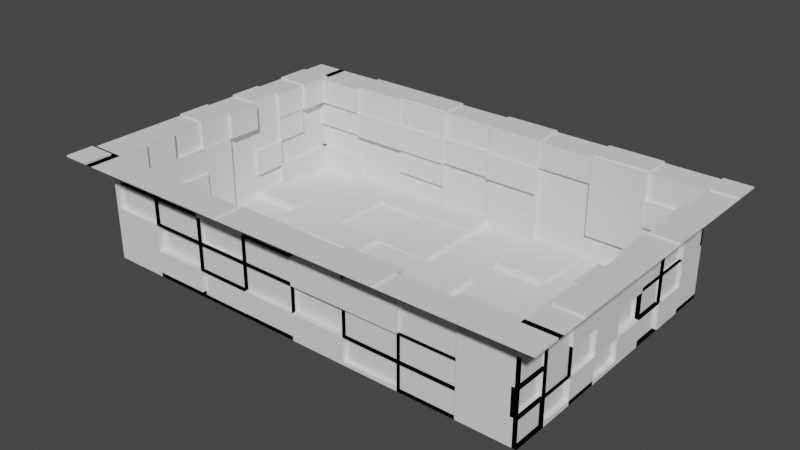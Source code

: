 # Source: pool.blend  (saved by Blender 3.0.42; exported with 4.5.12 LTS)
import bpy
from mathutils import Matrix  # noqa: F401  (used for matrix-valued properties, if any)

bpy.ops.wm.read_factory_settings(use_empty=True)
scene = bpy.context.scene
scene.name = 'Scene'

# ---- collections
col_collection = bpy.data.collections.new('Collection'); scene.collection.children.link(col_collection)

# ---- world
world_world = bpy.data.worlds.new('World'); scene.world = world_world
world_world.use_nodes = True; world_world.node_tree.nodes.clear()
_N = world_world.node_tree.nodes; _L = world_world.node_tree.links
n0 = _N.new('ShaderNodeOutputWorld'); n0.name = 'World Output'; n0.location = (300, 300)
n1 = _N.new('ShaderNodeBackground'); n1.name = 'Background'; n1.location = (10, 300)
n1.inputs[0].default_value = (0.05088, 0.05088, 0.05088, 1.0)
_L.new(n1.outputs[0], n0.inputs[0])
n0.is_active_output = True
world_world.color = (0.05088, 0.05088, 0.05088)
world_world.use_sun_shadow = False
world_world.sun_shadow_jitter_overblur = 0.0

# ---- meshes
me_plane = bpy.data.meshes.new('Plane')
me_plane.from_pydata([(-11.36, -7.028, -0.1505), (11.36, -7.028, -0.1505), (-11.36, 7.028, -0.1505), (11.36, 7.028, -0.1505), (-11.36, 0.0, -0.1505), (0.0, -7.028, -0.1505), (11.36, 0.0, -0.1505), (0.0, 7.028, -0.1505), (0.0, 0.0, -0.1505), (-11.36, -3.514, -0.1505), (5.678, -7.028, -0.1505), (11.36, 3.514, -0.1505), (-5.678, 7.028, -0.1505), (-11.36, 3.514, -0.1505), (-5.678, -7.028, -0.1505), (11.36, -3.514, -0.1505), (5.678, 7.028, -0.1505), (0.0, 3.514, -0.1505), (0.0, -3.514, -0.1505), (-5.678, 0.0, -0.1505), (5.678, 0.0, -0.1505), (5.678, -3.514, -0.1505), (-5.678, -3.514, -0.1505), (-5.678, 3.514, -0.1505), (5.678, 3.514, -0.1505), (-11.36, -5.271, -0.1505), (8.517, -7.028, -0.1505), (11.36, 5.271, -0.1505), (-8.517, 7.028, -0.1505), (-11.36, 1.757, -0.1505), (-2.839, -7.028, -0.1505), (11.36, -1.757, -0.1505), (2.839, 7.028, -0.1505), (0.0, 5.271, -0.1505), (0.0, -1.757, -0.1505), (-8.517, 0.0, -0.1505), (2.839, 0.0, -0.1505), (-11.36, -1.757, -0.1505), (2.839, -7.028, -0.1505), (11.36, 1.757, -0.1505), (-2.839, 7.028, -0.1505), (-11.36, 5.271, -0.1505), (-8.517, -7.028, -0.1505), (11.36, -5.271, -0.1505), (8.517, 7.028, -0.1505), (0.0, 1.757, -0.1505), (0.0, -5.271, -0.1505), (-2.839, 0.0, -0.1505), (8.517, 0.0, -0.1505), (5.678, -1.757, -0.1505), (5.678, -5.271, -0.1505), (2.839, -3.514, -0.1505), (8.517, -3.514, -0.1505), (-5.678, -1.757, -0.1505), (-5.678, -5.271, -0.1505), (-8.517, -3.514, -0.1505), (-2.839, -3.514, -0.1505), (-5.678, 5.271, -0.1505), (-5.678, 1.757, -0.1505), (-8.517, 3.514, -0.1505), (-2.839, 3.514, -0.1505), (5.678, 5.271, -0.1505), (5.678, 1.757, -0.1505), (2.839, 3.514, -0.1505), (8.517, 3.514, -0.1505), (8.517, 1.757, -0.1505), (2.839, 1.757, -0.1505), (2.839, 5.271, -0.1505), (-2.839, 1.757, -0.1505), (-8.517, 1.757, -0.1505), (-8.517, 5.271, -0.1505), (-2.839, -5.271, -0.1505), (-8.517, -5.271, -0.1505), (-8.517, -1.757, -0.1505), (8.517, -5.271, -0.1505), (2.839, -5.271, -0.1505), (2.839, -1.757, -0.1505), (8.517, -1.757, -0.1505), (-2.839, -1.757, -0.1505), (-2.839, 5.271, -0.1505), (8.517, 5.271, -0.1505), (-11.36, -7.028, 5.188), (11.36, -7.028, 5.188), (-11.36, 7.028, 5.188), (11.36, 7.028, 5.188), (-11.36, 0.0, 5.188), (0.0, -7.028, 5.188), (11.36, 0.0, 5.188), (0.0, 7.028, 5.188), (-11.36, -3.514, 5.188), (5.678, -7.028, 5.188), (11.36, 3.514, 5.188), (-5.678, 7.028, 5.188), (-11.36, 3.514, 5.188), (-5.678, -7.028, 5.188), (11.36, -3.514, 5.188), (5.678, 7.028, 5.188), (-11.36, -5.271, 5.188), (8.517, -7.028, 5.188), (11.36, 5.271, 5.188), (-8.517, 7.028, 5.188), (-11.36, 1.757, 5.188), (-2.839, -7.028, 5.188), (11.36, -1.757, 5.188), (2.839, 7.028, 5.188), (-11.36, -1.757, 5.188), (2.839, -7.028, 5.188), (11.36, 1.757, 5.188), (-2.839, 7.028, 5.188), (-11.36, 5.271, 5.188), (-8.517, -7.028, 5.188), (11.36, -5.271, 5.188), (8.517, 7.028, 5.188), (11.36, 5.271, 3.853), (11.36, 5.271, 2.519), (11.36, 5.271, 1.184), (11.36, 3.514, 1.184), (11.36, 3.514, 2.519), (11.36, 3.514, 3.853), (11.36, 7.028, 3.853), (11.36, 7.028, 2.519), (11.36, 7.028, 1.184), (-11.36, 5.271, 3.853), (-11.36, 5.271, 2.519), (-11.36, 5.271, 1.184), (-11.36, 7.028, 1.184), (-11.36, 7.028, 2.519), (-11.36, 7.028, 3.853), (-11.36, 3.514, 3.853), (-11.36, 3.514, 2.519), (-11.36, 3.514, 1.184), (-8.517, 7.028, 3.853), (-8.517, 7.028, 2.519), (-8.517, 7.028, 1.184), (-5.678, 7.028, 1.184), (-5.678, 7.028, 2.519), (-5.678, 7.028, 3.853), (-8.517, -7.028, 3.853), (-8.517, -7.028, 2.519), (-8.517, -7.028, 1.184), (-11.36, -7.028, 1.184), (-11.36, -7.028, 2.519), (-11.36, -7.028, 3.853), (-5.678, -7.028, 3.853), (-5.678, -7.028, 2.519), (-5.678, -7.028, 1.184), (-11.36, 1.757, 3.853), (-11.36, 1.757, 2.519), (-11.36, 1.757, 1.184), (-11.36, 0.0, 3.853), (-11.36, 0.0, 2.519), (-11.36, 0.0, 1.184), (11.36, -5.271, 3.853), (11.36, -5.271, 2.519), (11.36, -5.271, 1.184), (11.36, -7.028, 1.184), (11.36, -7.028, 2.519), (11.36, -7.028, 3.853), (11.36, -3.514, 3.853), (11.36, -3.514, 2.519), (11.36, -3.514, 1.184), (-2.839, -7.028, 3.853), (-2.839, -7.028, 2.519), (-2.839, -7.028, 1.184), (0.0, -7.028, 3.853), (0.0, -7.028, 2.519), (0.0, -7.028, 1.184), (8.517, 7.028, 3.853), (8.517, 7.028, 2.519), (8.517, 7.028, 1.184), (5.678, 7.028, 3.853), (5.678, 7.028, 2.519), (5.678, 7.028, 1.184), (11.36, -1.757, 3.853), (11.36, -1.757, 2.519), (11.36, -1.757, 1.184), (11.36, 0.0, 3.853), (11.36, 0.0, 2.519), (11.36, 0.0, 1.184), (2.839, 7.028, 3.853), (2.839, 7.028, 2.519), (2.839, 7.028, 1.184), (0.0, 7.028, 3.853), (0.0, 7.028, 2.519), (0.0, 7.028, 1.184), (-11.36, -1.757, 3.853), (-11.36, -1.757, 2.519), (-11.36, -1.757, 1.184), (-11.36, -3.514, 3.853), (-11.36, -3.514, 2.519), (-11.36, -3.514, 1.184), (2.839, -7.028, 3.853), (2.839, -7.028, 2.519), (2.839, -7.028, 1.184), (5.678, -7.028, 3.853), (5.678, -7.028, 2.519), (5.678, -7.028, 1.184), (-11.36, -5.271, 3.853), (-11.36, -5.271, 2.519), (-11.36, -5.271, 1.184), (11.36, 1.757, 3.853), (11.36, 1.757, 2.519), (11.36, 1.757, 1.184), (8.517, -7.028, 3.853), (8.517, -7.028, 2.519), (8.517, -7.028, 1.184), (-2.839, 7.028, 3.853), (-2.839, 7.028, 2.519), (-2.839, 7.028, 1.184), (8.517, 5.271, 0.06162), (11.36, 5.271, 0.06162), (11.36, 7.028, 0.06162), (8.517, 7.028, 0.06162), (-2.839, 5.271, 0.06162), (0.0, 5.271, 0.06162), (0.0, 7.028, 0.06162), (-2.839, 7.028, 0.06162), (8.517, -1.757, 0.06162), (11.36, -1.757, 0.06162), (11.36, 0.0, 0.06162), (8.517, 0.0, 0.06162), (2.839, -5.271, 0.06162), (5.678, -5.271, 0.06162), (5.678, -3.514, 0.06162), (2.839, -3.514, 0.06162), (8.517, -5.271, 0.06162), (11.36, -5.271, 0.06162), (11.36, -3.514, 0.06162), (8.517, -3.514, 0.06162), (-8.517, -1.757, 0.06162), (-5.678, -1.757, 0.06162), (-5.678, 0.0, 0.06162), (-8.517, 0.0, 0.06162), (-8.517, -5.271, 0.06162), (-5.678, -5.271, 0.06162), (-5.678, -3.514, 0.06162), (-8.517, -3.514, 0.06162), (-8.517, 5.271, 0.06162), (-5.678, 5.271, 0.06162), (-5.678, 7.028, 0.06162), (-8.517, 7.028, 0.06162), (-8.517, 1.757, 0.06162), (-5.678, 1.757, 0.06162), (-5.678, 3.514, 0.06162), (-8.517, 3.514, 0.06162), (-2.839, 1.757, 0.06162), (0.0, 1.757, 0.06162), (0.0, 3.514, 0.06162), (-2.839, 3.514, 0.06162), (2.839, 5.271, 0.06162), (5.678, 5.271, 0.06162), (5.678, 7.028, 0.06162), (2.839, 7.028, 0.06162), (5.678, 1.757, 0.06162), (8.517, 1.757, 0.06162), (8.517, 3.514, 0.06162), (5.678, 3.514, 0.06162), (5.678, 0.0, 0.06162), (8.517, 0.0, 0.06162), (8.517, 1.757, 0.06162), (5.678, 1.757, 0.06162), (0.0, 0.0, 0.06162), (2.839, 0.0, 0.06162), (2.839, 1.757, 0.06162), (0.0, 1.757, 0.06162), (2.839, 3.514, 0.06162), (5.678, 3.514, 0.06162), (5.678, 5.271, 0.06162), (2.839, 5.271, 0.06162), (-5.678, 0.0, 0.06162), (-2.839, 0.0, 0.06162), (-2.839, 1.757, 0.06162), (-5.678, 1.757, 0.06162), (-11.36, 1.757, 0.06162), (-8.517, 1.757, 0.06162), (-8.517, 3.514, 0.06162), (-11.36, 3.514, 0.06162), (-8.517, 0.0, 0.06162), (-5.678, 0.0, 0.06162), (-5.678, 1.757, 0.06162), (-8.517, 1.757, 0.06162), (-11.36, 3.514, 0.06162), (-8.517, 3.514, 0.06162), (-8.517, 5.271, 0.06162), (-11.36, 5.271, 0.06162), (-8.517, 3.514, 0.06162), (-5.678, 3.514, 0.06162), (-5.678, 5.271, 0.06162), (-8.517, 5.271, 0.06162), (-5.678, -5.271, 0.06162), (-2.839, -5.271, 0.06162), (-2.839, -3.514, 0.06162), (-5.678, -3.514, 0.06162), (-2.839, -7.028, 0.06162), (0.0, -7.028, 0.06162), (0.0, -5.271, 0.06162), (-2.839, -5.271, 0.06162), (-8.517, -7.028, 0.06162), (-5.678, -7.028, 0.06162), (-5.678, -5.271, 0.06162), (-8.517, -5.271, 0.06162), (-11.36, -3.514, 0.06162), (-8.517, -3.514, 0.06162), (-8.517, -1.757, 0.06162), (-11.36, -1.757, 0.06162), (5.678, -5.271, 0.06162), (8.517, -5.271, 0.06162), (8.517, -3.514, 0.06162), (5.678, -3.514, 0.06162), (0.0, -5.271, 0.06162), (2.839, -5.271, 0.06162), (2.839, -3.514, 0.06162), (0.0, -3.514, 0.06162), (0.0, -1.757, 0.06162), (2.839, -1.757, 0.06162), (2.839, 0.0, 0.06162), (0.0, 0.0, 0.06162), (2.839, -3.514, 0.06162), (5.678, -3.514, 0.06162), (5.678, -1.757, 0.06162), (2.839, -1.757, 0.06162), (8.517, -3.514, 0.06162), (11.36, -3.514, 0.06162), (11.36, -1.757, 0.06162), (8.517, -1.757, 0.06162), (-5.678, -1.757, 0.06162), (-2.839, -1.757, 0.06162), (-2.839, 0.0, 0.06162), (-5.678, 0.0, 0.06162), (-5.678, -3.514, 0.06162), (-2.839, -3.514, 0.06162), (-2.839, -1.757, 0.06162), (-5.678, -1.757, 0.06162), (-2.839, -3.514, 0.06162), (0.0, -3.514, 0.06162), (0.0, -1.757, 0.06162), (-2.839, -1.757, 0.06162), (-5.678, 5.271, 0.06162), (-2.839, 5.271, 0.06162), (-2.839, 7.028, 0.06162), (-5.678, 7.028, 0.06162), (-2.839, 3.514, 0.06162), (0.0, 3.514, 0.06162), (0.0, 5.271, 0.06162), (-2.839, 5.271, 0.06162), (5.678, 3.514, 0.06162), (8.517, 3.514, 0.06162), (8.517, 5.271, 0.06162), (5.678, 5.271, 0.06162), (11.14, 5.271, 3.853), (11.14, 3.514, 3.853), (11.14, 3.514, 5.188), (11.14, 5.271, 5.188), (-11.14, 5.271, 3.853), (-11.14, 7.028, 3.853), (-11.14, 7.028, 5.188), (-11.14, 5.271, 5.188), (-11.14, 3.514, 3.853), (-11.14, 5.271, 3.853), (-11.14, 5.271, 5.188), (-11.14, 3.514, 5.188), (-8.517, 6.816, 3.853), (-5.678, 6.816, 3.853), (-5.678, 6.816, 5.188), (-8.517, 6.816, 5.188), (-11.36, 6.816, 3.853), (-8.517, 6.816, 3.853), (-8.517, 6.816, 5.188), (-11.36, 6.816, 5.188), (-8.517, -6.816, 3.853), (-11.36, -6.816, 3.853), (-11.36, -6.816, 5.188), (-8.517, -6.816, 5.188), (-5.678, -6.816, 3.853), (-8.517, -6.816, 3.853), (-8.517, -6.816, 5.188), (-5.678, -6.816, 5.188), (-11.14, 0.0, 3.853), (-11.14, 1.757, 3.853), (-11.14, 1.757, 5.188), (-11.14, 0.0, 5.188), (11.14, -5.271, 3.853), (11.14, -7.028, 3.853), (11.14, -7.028, 5.188), (11.14, -5.271, 5.188), (11.14, -3.514, 3.853), (11.14, -5.271, 3.853), (11.14, -5.271, 5.188), (11.14, -3.514, 5.188), (0.0, -6.816, 3.853), (-2.839, -6.816, 3.853), (-2.839, -6.816, 5.188), (0.0, -6.816, 5.188), (5.678, 6.816, 3.853), (8.517, 6.816, 3.853), (8.517, 6.816, 5.188), (5.678, 6.816, 5.188), (11.14, -1.757, 3.853), (11.14, -3.514, 3.853), (11.14, -3.514, 5.188), (11.14, -1.757, 5.188), (0.0, 6.816, 3.853), (2.839, 6.816, 3.853), (2.839, 6.816, 5.188), (0.0, 6.816, 5.188), (5.678, -6.816, 3.853), (2.839, -6.816, 3.853), (2.839, -6.816, 5.188), (5.678, -6.816, 5.188), (-11.14, -5.271, 3.853), (-11.14, -3.514, 3.853), (-11.14, -3.514, 5.188), (-11.14, -5.271, 5.188), (-11.14, -7.028, 3.853), (-11.14, -5.271, 3.853), (-11.14, -5.271, 5.188), (-11.14, -7.028, 5.188), (11.36, -6.816, 3.853), (8.517, -6.816, 3.853), (8.517, -6.816, 5.188), (11.36, -6.816, 5.188), (-5.678, 6.816, 1.184), (-2.839, 6.816, 1.184), (-2.839, 6.816, 2.519), (-5.678, 6.816, 2.519), (-5.678, 6.816, 2.519), (-2.839, 6.816, 2.519), (-2.839, 6.816, 3.853), (-5.678, 6.816, 3.853), (-2.839, 6.816, 2.519), (0.0, 6.816, 2.519), (0.0, 6.816, 3.853), (-2.839, 6.816, 3.853), (8.517, -6.816, -0.1505), (5.678, -6.816, -0.1505), (5.678, -6.816, 1.184), (8.517, -6.816, 1.184), (8.517, -6.816, 1.184), (5.678, -6.816, 1.184), (5.678, -6.816, 2.519), (8.517, -6.816, 2.519), (11.14, 3.514, -0.1505), (11.14, 1.757, -0.1505), (11.14, 1.757, 1.184), (11.14, 3.514, 1.184), (11.14, 3.514, 1.184), (11.14, 1.757, 1.184), (11.14, 1.757, 2.519), (11.14, 3.514, 2.519), (11.14, 1.757, 1.184), (11.14, 0.0, 1.184), (11.14, 0.0, 2.519), (11.14, 1.757, 2.519), (-11.14, -7.028, 2.519), (-11.14, -5.271, 2.519), (-11.14, -5.271, 3.853), (-11.14, -7.028, 3.853), (-11.14, -5.271, 2.519), (-11.14, -3.514, 2.519), (-11.14, -3.514, 3.853), (-11.14, -5.271, 3.853), (5.678, -6.816, -0.1505), (2.839, -6.816, -0.1505), (2.839, -6.816, 1.184), (5.678, -6.816, 1.184), (5.678, -6.816, 1.184), (2.839, -6.816, 1.184), (2.839, -6.816, 2.519), (5.678, -6.816, 2.519), (2.839, -6.816, 1.184), (0.0, -6.816, 1.184), (0.0, -6.816, 2.519), (2.839, -6.816, 2.519), (-11.14, -3.514, 1.184), (-11.14, -1.757, 1.184), (-11.14, -1.757, 2.519), (-11.14, -3.514, 2.519), (-11.14, -3.514, 2.519), (-11.14, -1.757, 2.519), (-11.14, -1.757, 3.853), (-11.14, -3.514, 3.853), (-11.14, -1.757, -0.1505), (-11.14, 0.0, -0.1505), (-11.14, 0.0, 1.184), (-11.14, -1.757, 1.184), (-11.14, -1.757, 1.184), (-11.14, 0.0, 1.184), (-11.14, 0.0, 2.519), (-11.14, -1.757, 2.519), (-11.14, -1.757, 2.519), (-11.14, 0.0, 2.519), (-11.14, 0.0, 3.853), (-11.14, -1.757, 3.853), (0.0, 6.816, -0.1505), (2.839, 6.816, -0.1505), (2.839, 6.816, 1.184), (0.0, 6.816, 1.184), (0.0, 6.816, 2.519), (2.839, 6.816, 2.519), (2.839, 6.816, 3.853), (0.0, 6.816, 3.853), (11.14, 0.0, -0.1505), (11.14, -1.757, -0.1505), (11.14, -1.757, 1.184), (11.14, 0.0, 1.184), (11.14, -1.757, 1.184), (11.14, -3.514, 1.184), (11.14, -3.514, 2.519), (11.14, -1.757, 2.519), (5.678, 6.816, 1.184), (8.517, 6.816, 1.184), (8.517, 6.816, 2.519), (5.678, 6.816, 2.519), (5.678, 6.816, 2.519), (8.517, 6.816, 2.519), (8.517, 6.816, 3.853), (5.678, 6.816, 3.853), (0.0, -6.816, 1.184), (-2.839, -6.816, 1.184), (-2.839, -6.816, 2.519), (0.0, -6.816, 2.519), (0.0, -6.816, 2.519), (-2.839, -6.816, 2.519), (-2.839, -6.816, 3.853), (0.0, -6.816, 3.853), (-2.839, -6.816, -0.1505), (-5.678, -6.816, -0.1505), (-5.678, -6.816, 1.184), (-2.839, -6.816, 1.184), (-2.839, -6.816, 1.184), (-5.678, -6.816, 1.184), (-5.678, -6.816, 2.519), (-2.839, -6.816, 2.519), (-2.839, -6.816, 2.519), (-5.678, -6.816, 2.519), (-5.678, -6.816, 3.853), (-2.839, -6.816, 3.853), (11.14, -3.514, -0.1505), (11.14, -5.271, -0.1505), (11.14, -5.271, 1.184), (11.14, -3.514, 1.184), (11.14, -5.271, -0.1505), (11.14, -7.028, -0.1505), (11.14, -7.028, 1.184), (11.14, -5.271, 1.184), (11.14, -5.271, 1.184), (11.14, -7.028, 1.184), (11.14, -7.028, 2.519), (11.14, -5.271, 2.519), (11.14, -5.271, 2.519), (11.14, -7.028, 2.519), (11.14, -7.028, 3.853), (11.14, -5.271, 3.853), (-11.14, 1.757, 1.184), (-11.14, 3.514, 1.184), (-11.14, 3.514, 2.519), (-11.14, 1.757, 2.519), (-5.678, -6.816, 1.184), (-8.517, -6.816, 1.184), (-8.517, -6.816, 2.519), (-5.678, -6.816, 2.519), (-5.678, -6.816, 2.519), (-8.517, -6.816, 2.519), (-8.517, -6.816, 3.853), (-5.678, -6.816, 3.853), (-8.517, -6.816, 2.519), (-11.36, -6.816, 2.519), (-11.36, -6.816, 3.853), (-8.517, -6.816, 3.853), (-11.36, 6.816, -0.1505), (-8.517, 6.816, -0.1505), (-8.517, 6.816, 1.184), (-11.36, 6.816, 1.184), (-11.36, 6.816, 2.519), (-8.517, 6.816, 2.519), (-8.517, 6.816, 3.853), (-11.36, 6.816, 3.853), (-8.517, 6.816, 2.519), (-5.678, 6.816, 2.519), (-5.678, 6.816, 3.853), (-8.517, 6.816, 3.853), (-11.14, 3.514, -0.1505), (-11.14, 5.271, -0.1505), (-11.14, 5.271, 1.184), (-11.14, 3.514, 1.184), (-11.14, 5.271, -0.1505), (-11.14, 7.028, -0.1505), (-11.14, 7.028, 1.184), (-11.14, 5.271, 1.184), (11.14, 5.271, 2.519), (11.14, 3.514, 2.519), (11.14, 3.514, 3.853), (11.14, 5.271, 3.853), (2.839, -7.028, 0.007443), (5.678, -7.028, 0.007443), (8.517, 7.028, 0.007443), (5.678, 7.028, 0.007443), (8.517, 0.0, 0.007443), (5.678, 0.0, 0.007443), (5.678, -1.757, 0.007443), (5.678, 5.271, 0.007443), (0.0, 0.0, 0.007443), (0.0, 1.757, 0.007443), (-2.839, 0.0, 0.007443), (5.678, -5.271, 0.007443), (-2.839, 1.757, 0.007443), (2.839, -5.271, 0.007443), (8.517, -1.757, 0.007443), (8.517, 5.271, 0.007443), (-2.839, 6.87, 5.188), (-5.678, 6.87, 5.188), (5.678, 6.87, 5.188), (2.839, 6.87, 5.188), (-11.2, 0.0, 5.188), (-11.2, -1.757, 5.188), (0.0, -6.87, 5.188), (2.839, -6.87, 5.188), (11.2, 0.0, 5.188), (11.2, 1.757, 5.188), (-5.678, 6.87, 3.853), (11.2, 5.271, 2.519), (11.2, 5.271, 1.184), (11.2, 3.514, 1.184), (11.2, 3.514, 2.519), (11.2, 3.514, 3.853), (11.36, 6.87, 3.853), (11.36, 6.87, 2.519), (-11.2, 5.271, 3.853), (-11.2, 5.271, 2.519), (-11.2, 3.514, 3.853), (-11.2, 3.514, 2.519), (-11.2, 0.0, 3.853), (11.2, -5.271, 3.853), (11.2, -5.271, 2.519), (11.2, -5.271, 1.184), (11.2, -3.514, 3.853), (11.2, -3.514, 2.519), (11.2, -3.514, 1.184), (0.0, -6.87, 3.853), (8.517, 6.87, 3.853), (8.517, 6.87, 2.519), (5.678, 6.87, 3.853), (11.2, 0.0, 3.853), (2.839, 6.87, 3.853), (2.839, 6.87, 2.519), (2.839, 6.87, 1.184), (0.0, 6.87, 2.519), (0.0, 6.87, 1.184), (-11.2, -1.757, 3.853), (2.839, -6.87, 3.853), (5.678, -6.87, 3.853), (5.678, -6.87, 2.519), (11.2, 1.757, 3.853), (11.2, 1.757, 2.519), (8.517, -6.87, 3.853), (8.517, -6.87, 2.519), (-2.839, 6.87, 3.853), (0.0, 5.271, 0.2195), (-2.839, 5.271, 0.2195), (0.0, 7.028, 0.2195), (-2.839, 7.028, 0.2195), (5.678, -5.271, 0.2195), (2.839, -5.271, 0.2195), (5.678, -3.514, 0.2195), (2.839, -3.514, 0.2195), (-5.678, -5.271, 0.2195), (-8.517, -5.271, 0.2195), (-5.678, -3.514, 0.2195), (-8.517, -3.514, 0.2195), (5.678, 3.514, 0.2195), (2.839, 3.514, 0.2195), (5.678, 5.271, 0.2195), (2.839, 5.271, 0.2195), (-2.839, 0.0, 0.2195), (-5.678, 0.0, 0.2195), (-2.839, 1.757, 0.2195), (-5.678, 1.757, 0.2195), (-8.517, 1.757, 0.2195), (-11.36, 1.757, 0.2195), (-8.517, 3.514, 0.2195), (-11.36, 3.514, 0.2195), (-10.99, 7.028, 3.853), (-10.99, 5.271, 3.853), (-10.99, 7.028, 5.188), (-10.99, 5.271, 5.188), (-8.517, 6.658, 3.853), (-11.36, 6.658, 3.853), (-8.517, 6.658, 5.188), (-11.36, 6.658, 5.188), (-10.99, 1.757, 3.853), (-10.99, 0.0, 3.853), (-10.99, 1.757, 5.188), (-10.99, 0.0, 5.188), (2.839, -6.658, 3.853), (5.678, -6.658, 3.853), (2.839, -6.658, 5.188), (5.678, -6.658, 5.188), (-10.99, -5.271, 3.853), (-10.99, -7.028, 3.853), (-10.99, -5.271, 5.188), (-10.99, -7.028, 5.188), (8.517, -6.658, 3.853), (11.36, -6.658, 3.853), (8.517, -6.658, 5.188), (11.36, -6.658, 5.188), (-2.839, 6.658, 2.519), (-5.678, 6.658, 2.519), (-2.839, 6.658, 3.853), (-5.678, 6.658, 3.853), (10.99, 0.0, 1.184), (10.99, 1.757, 1.184), (10.99, 0.0, 2.519), (10.99, 1.757, 2.519), (0.0, -6.658, 1.184), (2.839, -6.658, 1.184), (0.0, -6.658, 2.519), (2.839, -6.658, 2.519), (-10.99, -1.757, 1.184), (-10.99, -3.514, 1.184), (-10.99, -1.757, 2.519), (-10.99, -3.514, 2.519), (2.839, 6.658, 2.519), (0.0, 6.658, 2.519), (2.839, 6.658, 3.853), (0.0, 6.658, 3.853), (-5.678, -6.658, 2.519), (-2.839, -6.658, 2.519), (-5.678, -6.658, 3.853), (-2.839, -6.658, 3.853), (10.99, -7.028, 1.184), (10.99, -5.271, 1.184), (10.99, -7.028, 2.519), (10.99, -5.271, 2.519), (-8.517, -6.658, 1.184), (-5.678, -6.658, 1.184), (-8.517, -6.658, 2.519), (-5.678, -6.658, 2.519), (-5.678, 6.658, 2.519), (-8.517, 6.658, 2.519), (-5.678, 6.658, 3.853), (-8.517, 6.658, 3.853), (12.76, -7.028, 5.188), (12.76, 7.028, 5.188), (12.76, 0.0, 5.188), (12.76, 3.514, 5.188), (12.76, -3.514, 5.188), (12.76, 5.271, 5.188), (12.76, -1.757, 5.188), (12.76, 1.757, 5.188), (12.76, -5.271, 5.188), (12.76, -6.816, 5.188), (12.76, -6.658, 5.188), (-11.36, -8.429, 5.188), (11.36, -8.429, 5.188), (0.0, -8.429, 5.188), (5.678, -8.429, 5.188), (-5.678, -8.429, 5.188), (8.517, -8.429, 5.188), (-2.839, -8.429, 5.188), (2.839, -8.429, 5.188), (-8.517, -8.429, 5.188), (11.14, -8.429, 5.188), (-11.14, -8.429, 5.188), (-10.99, -8.429, 5.188), (-12.76, -7.028, 5.188), (-12.76, 7.028, 5.188), (-12.76, 0.0, 5.188), (-12.76, -3.514, 5.188), (-12.76, 3.514, 5.188), (-12.76, -5.271, 5.188), (-12.76, 1.757, 5.188), (-12.76, -1.757, 5.188), (-12.76, 5.271, 5.188), (-12.76, 6.816, 5.188), (-12.76, -6.816, 5.188), (-12.76, 6.658, 5.188), (-11.36, 8.429, 5.188), (11.36, 8.429, 5.188), (0.0, 8.429, 5.188), (-5.678, 8.429, 5.188), (5.678, 8.429, 5.188), (-8.517, 8.429, 5.188), (2.839, 8.429, 5.188), (-2.839, 8.429, 5.188), (8.517, 8.429, 5.188), (-11.14, 8.429, 5.188), (-10.99, 8.429, 5.188), (-12.76, 8.429, 5.188), (12.76, 8.429, 5.188), (12.76, -8.429, 5.188), (-12.76, -8.429, 5.188), (8.517, -7.028, 5.274), (11.36, -7.028, 5.274), (2.839, 7.028, 5.274), (0.0, 7.028, 5.274), (2.839, -7.028, 5.274), (5.678, -7.028, 5.274), (11.36, 1.757, 5.274), (11.36, 3.514, 5.274), (-2.839, 7.028, 5.274), (-5.678, 7.028, 5.274), (11.36, -5.271, 5.274), (11.36, -3.514, 5.274), (8.517, 7.028, 5.274), (5.678, 7.028, 5.274), (-8.517, 7.028, 5.274), (-11.36, 3.514, 5.274), (-11.36, 1.757, 5.274), (-5.678, -7.028, 5.274), (-2.839, -7.028, 5.274), (11.36, -1.757, 5.274), (-11.36, 0.0, 5.274), (-11.36, -1.757, 5.274), (0.0, -7.028, 5.274), (-11.36, 7.028, 5.274), (-11.36, 5.271, 5.274), (-11.14, 5.271, 5.274), (-11.14, 7.028, 5.274), (-8.517, 6.816, 5.274), (-5.678, 6.816, 5.274), (11.14, -1.757, 5.274), (11.14, -3.514, 5.274), (0.0, 6.816, 5.274), (2.839, 6.816, 5.274), (-11.2, 0.0, 5.274), (-11.2, -1.757, 5.274), (-10.99, 5.271, 5.274), (-10.99, 7.028, 5.274), (12.76, 1.757, 5.274), (12.76, 3.514, 5.274), (12.76, -5.271, 5.274), (12.76, -3.514, 5.274), (12.76, -1.757, 5.274), (12.76, 7.028, 5.274), (11.36, 7.028, 5.274), (12.76, -7.028, 5.274), (8.517, -8.429, 5.274), (11.36, -8.429, 5.274), (2.839, -8.429, 5.274), (5.678, -8.429, 5.274), (-5.678, -8.429, 5.274), (-2.839, -8.429, 5.274), (0.0, -8.429, 5.274), (-11.36, -7.028, 5.274), (-11.36, -8.429, 5.274), (-12.76, 3.514, 5.274), (-12.76, 1.757, 5.274), (-12.76, 0.0, 5.274), (-12.76, -1.757, 5.274), (-12.76, 7.028, 5.274), (-12.76, 5.271, 5.274), (-12.76, -7.028, 5.274), (2.839, 8.429, 5.274), (0.0, 8.429, 5.274), (-2.839, 8.429, 5.274), (-5.678, 8.429, 5.274), (8.517, 8.429, 5.274), (5.678, 8.429, 5.274), (-8.517, 8.429, 5.274), (11.36, 8.429, 5.274), (12.76, 8.429, 5.274), (12.76, -8.429, 5.274), (-12.76, -8.429, 5.274)], [], [(78, 34, 8, 47), (76, 49, 20, 36), (71, 46, 18, 56), (66, 62, 24, 63), (65, 39, 11, 64), (48, 6, 39, 65), (45, 66, 63, 17), (36, 20, 62, 66), (33, 67, 32, 7), (17, 63, 67, 33), (58, 68, 60, 23), (101, 93, 806, 807), (4, 35, 69, 29), (41, 70, 28, 2), (14, 30, 71, 54), (25, 72, 55, 9), (0, 42, 72, 25), (37, 73, 35, 4), (55, 22, 53, 73), (10, 26, 74, 50), (26, 1, 43, 74), (5, 38, 75, 46), (222, 223, 663, 661), (18, 51, 76, 34), (10, 50, 604, 594), (21, 52, 77, 49), (23, 60, 79, 57), (38, 10, 594, 593), (64, 11, 27, 80), (119, 113, 99, 84), (146, 128, 93, 101), (161, 143, 94, 102), (167, 119, 84, 112), (176, 173, 103, 87), (96, 104, 612, 611), (221, 222, 661, 662), (188, 185, 105, 89), (200, 176, 642, 652), (428, 425, 706, 708), (118, 200, 107, 91), (203, 194, 90, 98), (206, 182, 88, 108), (123, 122, 627, 628), (12, 40, 208, 134), (40, 7, 184, 208), (208, 184, 183, 207), (1, 26, 205, 155), (155, 205, 204, 156), (156, 204, 203, 157), (427, 428, 708, 707), (47, 8, 601, 603), (39, 6, 178, 202), (201, 177, 176, 200), (0, 25, 199, 140), (140, 199, 198, 141), (25, 9, 190, 199), (199, 190, 189, 198), (195, 192, 191, 194), (38, 5, 166, 193), (192, 165, 164, 191), (9, 37, 187, 190), (426, 427, 707, 705), (32, 16, 172, 181), (181, 172, 171, 180), (180, 171, 170, 179), (178, 175, 174, 177), (177, 174, 173, 176), (31, 15, 160, 175), (174, 159, 158, 173), (16, 44, 169, 172), (44, 3, 121, 169), (169, 121, 120, 168), (200, 118, 624, 652), (5, 30, 163, 166), (425, 426, 705, 706), (120, 119, 625, 626), (4, 29, 148, 151), (151, 148, 147, 150), (150, 147, 146, 149), (29, 13, 130, 148), (147, 129, 128, 146), (14, 42, 139, 145), (42, 0, 140, 139), (139, 140, 141, 138), (125, 133, 132, 126), (28, 12, 134, 133), (133, 134, 135, 132), (130, 124, 123, 129), (452, 449, 710, 712), (124, 125, 126, 123), (123, 126, 127, 122), (3, 27, 115, 121), (121, 115, 114, 120), (120, 114, 113, 119), (27, 11, 116, 115), (272, 269, 674, 676), (209, 210, 211, 212), (27, 210, 209, 80), (3, 211, 210, 27), (44, 212, 211, 3), (80, 209, 212, 44), (8, 45, 602, 601), (33, 214, 213, 79), (7, 215, 214, 33), (40, 216, 215, 7), (79, 213, 216, 40), (217, 218, 219, 220), (31, 218, 217, 77), (6, 219, 218, 31), (48, 220, 219, 6), (77, 217, 220, 48), (117, 201, 653, 623), (50, 222, 221, 75), (21, 223, 222, 50), (51, 224, 223, 21), (75, 221, 224, 51), (225, 226, 227, 228), (43, 226, 225, 74), (15, 227, 226, 43), (52, 228, 227, 15), (74, 225, 228, 52), (229, 230, 231, 232), (53, 230, 229, 73), (19, 231, 230, 53), (35, 232, 231, 19), (73, 229, 232, 35), (451, 452, 712, 711), (54, 234, 233, 72), (22, 235, 234, 54), (55, 236, 235, 22), (72, 233, 236, 55), (237, 238, 239, 240), (57, 238, 237, 70), (12, 239, 238, 57), (28, 240, 239, 12), (70, 237, 240, 28), (241, 242, 243, 244), (58, 242, 241, 69), (23, 243, 242, 58), (59, 244, 243, 23), (69, 241, 244, 59), (245, 246, 247, 248), (45, 246, 245, 68), (17, 247, 246, 45), (60, 248, 247, 17), (68, 245, 248, 60), (249, 250, 251, 252), (61, 250, 249, 67), (16, 251, 250, 61), (32, 252, 251, 16), (67, 249, 252, 32), (253, 254, 255, 256), (65, 254, 253, 62), (64, 255, 254, 65), (24, 256, 255, 64), (62, 253, 256, 24), (257, 258, 259, 260), (48, 258, 257, 20), (65, 259, 258, 48), (62, 260, 259, 65), (20, 257, 260, 62), (261, 262, 263, 264), (36, 262, 261, 8), (66, 263, 262, 36), (45, 264, 263, 66), (8, 261, 264, 45), (580, 577, 738, 740), (24, 266, 265, 63), (61, 267, 266, 24), (67, 268, 267, 61), (63, 265, 268, 67), (271, 272, 676, 675), (47, 270, 269, 19), (68, 271, 270, 47), (58, 272, 271, 68), (19, 269, 272, 58), (170, 96, 611, 641), (69, 274, 273, 29), (59, 275, 274, 69), (13, 276, 275, 59), (29, 273, 276, 13), (277, 278, 279, 280), (19, 278, 277, 35), (58, 279, 278, 19), (69, 280, 279, 58), (35, 277, 280, 69), (281, 282, 283, 284), (59, 282, 281, 13), (70, 283, 282, 59), (41, 284, 283, 70), (13, 281, 284, 41), (285, 286, 287, 288), (23, 286, 285, 59), (57, 287, 286, 23), (70, 288, 287, 57), (59, 285, 288, 70), (289, 290, 291, 292), (71, 290, 289, 54), (56, 291, 290, 71), (22, 292, 291, 56), (54, 289, 292, 22), (293, 294, 295, 296), (5, 294, 293, 30), (46, 295, 294, 5), (71, 296, 295, 46), (30, 293, 296, 71), (297, 298, 299, 300), (14, 298, 297, 42), (54, 299, 298, 14), (72, 300, 299, 54), (42, 297, 300, 72), (301, 302, 303, 304), (55, 302, 301, 9), (73, 303, 302, 55), (37, 304, 303, 73), (9, 301, 304, 37), (305, 306, 307, 308), (74, 306, 305, 50), (52, 307, 306, 74), (21, 308, 307, 52), (50, 305, 308, 21), (309, 310, 311, 312), (75, 310, 309, 46), (51, 311, 310, 75), (18, 312, 311, 51), (46, 309, 312, 18), (313, 314, 315, 316), (76, 314, 313, 34), (36, 315, 314, 76), (8, 316, 315, 36), (34, 313, 316, 8), (317, 318, 319, 320), (21, 318, 317, 51), (49, 319, 318, 21), (76, 320, 319, 49), (51, 317, 320, 76), (321, 322, 323, 324), (15, 322, 321, 52), (31, 323, 322, 15), (77, 324, 323, 31), (52, 321, 324, 77), (325, 326, 327, 328), (78, 326, 325, 53), (47, 327, 326, 78), (19, 328, 327, 47), (53, 325, 328, 19), (329, 330, 331, 332), (56, 330, 329, 22), (78, 331, 330, 56), (53, 332, 331, 78), (22, 329, 332, 53), (333, 334, 335, 336), (18, 334, 333, 56), (34, 335, 334, 18), (78, 336, 335, 34), (56, 333, 336, 78), (337, 338, 339, 340), (79, 338, 337, 57), (40, 339, 338, 79), (12, 340, 339, 40), (57, 337, 340, 12), (341, 342, 343, 344), (17, 342, 341, 60), (33, 343, 342, 17), (79, 344, 343, 33), (60, 341, 344, 79), (345, 346, 347, 348), (64, 346, 345, 24), (80, 347, 346, 64), (61, 348, 347, 80), (24, 345, 348, 61), (349, 350, 351, 352), (118, 350, 349, 113), (91, 351, 350, 118), (99, 352, 351, 91), (113, 349, 352, 99), (118, 117, 623, 624), (127, 354, 353, 122), (83, 355, 354, 127), (764, 851, 843, 81), (122, 353, 356, 109), (357, 358, 359, 360), (122, 358, 357, 128), (109, 359, 358, 122), (93, 360, 359, 109), (128, 357, 360, 93), (361, 362, 363, 364), (136, 362, 361, 131), (92, 363, 362, 136), (778, 88, 794, 853), (131, 361, 364, 100), (450, 451, 711, 709), (131, 366, 365, 127), (100, 367, 366, 131), (83, 368, 367, 100), (127, 365, 368, 83), (369, 370, 371, 372), (142, 370, 369, 137), (81, 371, 370, 142), (110, 372, 371, 81), (137, 369, 372, 110), (373, 374, 375, 376), (137, 374, 373, 143), (110, 375, 374, 137), (94, 376, 375, 110), (143, 373, 376, 94), (579, 580, 740, 739), (146, 378, 377, 149), (101, 379, 378, 146), (85, 380, 379, 101), (149, 377, 380, 85), (381, 382, 383, 384), (157, 382, 381, 152), (82, 383, 382, 157), (111, 384, 383, 82), (152, 381, 384, 111), (385, 386, 387, 388), (152, 386, 385, 158), (111, 387, 386, 152), (95, 388, 387, 111), (158, 385, 388, 95), (389, 390, 391, 392), (161, 390, 389, 164), (102, 391, 390, 161), (86, 392, 391, 102), (164, 389, 392, 86), (393, 394, 395, 396), (167, 394, 393, 170), (112, 395, 394, 167), (96, 396, 395, 112), (170, 393, 396, 96), (397, 398, 399, 400), (158, 398, 397, 173), (95, 399, 398, 158), (613, 85, 811, 824), (173, 397, 400, 103), (401, 402, 403, 404), (179, 402, 401, 182), (104, 403, 402, 179), (758, 102, 809, 841), (182, 401, 404, 88), (270, 271, 675, 673), (191, 406, 405, 194), (106, 407, 406, 191), (90, 408, 407, 106), (194, 405, 408, 90), (409, 410, 411, 412), (188, 410, 409, 197), (89, 411, 410, 188), (97, 412, 411, 89), (197, 409, 412, 97), (194, 203, 654, 650), (197, 414, 413, 142), (97, 415, 414, 197), (81, 416, 415, 97), (142, 413, 416, 81), (116, 117, 623, 622), (203, 418, 417, 157), (98, 419, 418, 203), (82, 420, 419, 98), (157, 417, 420, 82), (421, 422, 423, 424), (208, 422, 421, 134), (207, 423, 422, 208), (135, 424, 423, 207), (134, 421, 424, 135), (152, 158, 635, 632), (207, 426, 425, 135), (206, 427, 426, 207), (136, 428, 427, 206), (135, 425, 428, 136), (429, 430, 431, 432), (183, 430, 429, 207), (182, 431, 430, 183), (206, 432, 431, 182), (207, 429, 432, 206), (433, 434, 435, 436), (10, 434, 433, 26), (196, 435, 434, 10), (205, 436, 435, 196), (26, 433, 436, 205), (437, 438, 439, 440), (196, 438, 437, 205), (195, 439, 438, 196), (204, 440, 439, 195), (205, 437, 440, 204), (441, 442, 443, 444), (39, 442, 441, 11), (202, 443, 442, 39), (116, 444, 443, 202), (11, 441, 444, 116), (445, 446, 447, 448), (202, 446, 445, 116), (201, 447, 446, 202), (117, 448, 447, 201), (116, 445, 448, 117), (449, 450, 709, 710), (178, 450, 449, 202), (177, 451, 450, 178), (201, 452, 451, 177), (202, 449, 452, 201), (453, 454, 455, 456), (198, 454, 453, 141), (197, 455, 454, 198), (142, 456, 455, 197), (141, 453, 456, 142), (457, 458, 459, 460), (189, 458, 457, 198), (188, 459, 458, 189), (197, 460, 459, 188), (198, 457, 460, 197), (461, 462, 463, 464), (38, 462, 461, 10), (193, 463, 462, 38), (196, 464, 463, 193), (10, 461, 464, 196), (465, 466, 467, 468), (193, 466, 465, 196), (192, 467, 466, 193), (195, 468, 467, 192), (196, 465, 468, 195), (578, 579, 739, 737), (166, 470, 469, 193), (165, 471, 470, 166), (192, 472, 471, 165), (193, 469, 472, 192), (269, 270, 673, 674), (187, 474, 473, 190), (186, 475, 474, 187), (189, 476, 475, 186), (190, 473, 476, 189), (477, 478, 479, 480), (186, 478, 477, 189), (185, 479, 478, 186), (188, 480, 479, 185), (189, 477, 480, 188), (481, 482, 483, 484), (4, 482, 481, 37), (151, 483, 482, 4), (187, 484, 483, 151), (37, 481, 484, 187), (485, 486, 487, 488), (151, 486, 485, 187), (150, 487, 486, 151), (186, 488, 487, 150), (187, 485, 488, 186), (489, 490, 491, 492), (150, 490, 489, 186), (149, 491, 490, 150), (185, 492, 491, 149), (186, 489, 492, 185), (493, 494, 495, 496), (32, 494, 493, 7), (181, 495, 494, 32), (184, 496, 495, 181), (7, 493, 496, 184), (167, 168, 640, 639), (180, 498, 497, 183), (179, 499, 498, 180), (182, 500, 499, 179), (183, 497, 500, 182), (501, 502, 503, 504), (31, 502, 501, 6), (175, 503, 502, 31), (178, 504, 503, 175), (6, 501, 504, 178), (505, 506, 507, 508), (160, 506, 505, 175), (159, 507, 506, 160), (174, 508, 507, 159), (175, 505, 508, 174), (509, 510, 511, 512), (169, 510, 509, 172), (168, 511, 510, 169), (171, 512, 511, 168), (172, 509, 512, 171), (513, 514, 515, 516), (168, 514, 513, 171), (167, 515, 514, 168), (170, 516, 515, 167), (171, 513, 516, 170), (517, 518, 519, 520), (163, 518, 517, 166), (162, 519, 518, 163), (165, 520, 519, 162), (166, 517, 520, 165), (521, 522, 523, 524), (162, 522, 521, 165), (161, 523, 522, 162), (164, 524, 523, 161), (165, 521, 524, 164), (525, 526, 527, 528), (14, 526, 525, 30), (145, 527, 526, 14), (163, 528, 527, 145), (30, 525, 528, 163), (529, 530, 531, 532), (145, 530, 529, 163), (144, 531, 530, 145), (162, 532, 531, 144), (163, 529, 532, 162), (476, 473, 718, 720), (144, 534, 533, 162), (143, 535, 534, 144), (161, 536, 535, 143), (162, 533, 536, 161), (537, 538, 539, 540), (43, 538, 537, 15), (154, 539, 538, 43), (160, 540, 539, 154), (15, 537, 540, 160), (541, 542, 543, 544), (1, 542, 541, 43), (155, 543, 542, 1), (154, 544, 543, 155), (43, 541, 544, 154), (204, 195, 651, 655), (155, 546, 545, 154), (156, 547, 546, 155), (153, 548, 547, 156), (154, 545, 548, 153), (549, 550, 551, 552), (156, 550, 549, 153), (157, 551, 550, 156), (152, 552, 551, 157), (153, 549, 552, 152), (553, 554, 555, 556), (130, 554, 553, 148), (129, 555, 554, 130), (147, 556, 555, 129), (148, 553, 556, 147), (577, 578, 737, 738), (139, 558, 557, 145), (138, 559, 558, 139), (144, 560, 559, 138), (145, 557, 560, 144), (561, 562, 563, 564), (138, 562, 561, 144), (137, 563, 562, 138), (143, 564, 563, 137), (144, 561, 564, 143), (565, 566, 567, 568), (141, 566, 565, 138), (142, 567, 566, 141), (137, 568, 567, 142), (138, 565, 568, 137), (569, 570, 571, 572), (28, 570, 569, 2), (133, 571, 570, 28), (125, 572, 571, 133), (2, 569, 572, 125), (573, 574, 575, 576), (132, 574, 573, 126), (131, 575, 574, 132), (127, 576, 575, 131), (126, 573, 576, 127), (475, 476, 720, 719), (135, 578, 577, 132), (136, 579, 578, 135), (131, 580, 579, 136), (132, 577, 580, 131), (581, 582, 583, 584), (41, 582, 581, 13), (124, 583, 582, 41), (130, 584, 583, 124), (13, 581, 584, 130), (585, 586, 587, 588), (2, 586, 585, 41), (125, 587, 586, 2), (124, 588, 587, 125), (41, 585, 588, 124), (589, 590, 591, 592), (117, 590, 589, 114), (118, 591, 590, 117), (113, 592, 591, 118), (114, 589, 592, 113), (603, 601, 602, 605), (593, 594, 604, 606), (599, 607, 597, 598), (600, 608, 595, 596), (643, 641, 611, 612), (648, 631, 613, 614), (649, 638, 615, 616), (652, 642, 617, 618), (619, 656, 609, 610), (655, 651, 650, 654), (623, 653, 652, 624), (647, 645, 644, 646), (640, 626, 625, 639), (637, 634, 633, 636), (636, 633, 632, 635), (630, 628, 627, 629), (621, 622, 623, 620), (658, 657, 659, 660), (662, 661, 663, 664), (666, 665, 667, 668), (670, 669, 671, 672), (674, 673, 675, 676), (678, 677, 679, 680), (682, 681, 683, 684), (686, 685, 687, 688), (690, 689, 691, 692), (694, 693, 695, 696), (698, 697, 699, 700), (702, 701, 703, 704), (706, 705, 707, 708), (710, 709, 711, 712), (714, 713, 715, 716), (718, 717, 719, 720), (722, 721, 723, 724), (726, 725, 727, 728), (730, 729, 731, 732), (734, 733, 735, 736), (738, 737, 739, 740), (273, 274, 677, 678), (176, 87, 617, 642), (86, 106, 616, 615), (223, 224, 664, 663), (274, 275, 679, 677), (87, 107, 618, 617), (224, 221, 662, 664), (275, 276, 680, 679), (377, 378, 689, 690), (557, 558, 733, 734), (104, 179, 643, 612), (276, 273, 678, 680), (378, 379, 691, 689), (558, 559, 735, 733), (75, 38, 593, 606), (379, 380, 692, 691), (128, 129, 630, 629), (559, 560, 736, 735), (44, 16, 596, 595), (181, 180, 644, 645), (380, 377, 690, 692), (560, 557, 734, 736), (353, 354, 681, 682), (533, 534, 725, 726), (50, 75, 606, 604), (354, 355, 683, 681), (534, 535, 727, 725), (405, 406, 693, 694), (770, 101, 807, 846), (535, 536, 728, 727), (406, 407, 695, 693), (183, 184, 647, 646), (356, 353, 682, 684), (536, 533, 726, 728), (407, 408, 696, 695), (48, 20, 598, 597), (105, 185, 648, 614), (408, 405, 694, 696), (20, 49, 599, 598), (191, 164, 638, 649), (77, 48, 597, 607), (49, 77, 607, 599), (92, 136, 619, 610), (106, 191, 649, 616), (129, 123, 628, 630), (122, 128, 629, 627), (185, 149, 631, 648), (184, 181, 645, 647), (180, 183, 646, 644), (195, 194, 650, 651), (16, 61, 600, 596), (179, 170, 641, 643), (233, 234, 665, 666), (413, 414, 697, 698), (115, 116, 622, 621), (80, 44, 595, 608), (234, 235, 667, 665), (414, 415, 699, 697), (107, 200, 652, 618), (117, 114, 620, 623), (149, 85, 613, 631), (235, 236, 668, 667), (415, 416, 700, 699), (201, 200, 652, 653), (61, 80, 608, 600), (236, 233, 666, 668), (416, 413, 698, 700), (68, 47, 603, 605), (203, 204, 655, 654), (153, 152, 632, 633), (154, 153, 633, 634), (45, 68, 605, 602), (365, 366, 685, 686), (545, 546, 729, 730), (206, 108, 609, 656), (366, 367, 687, 685), (546, 547, 731, 729), (417, 418, 701, 702), (367, 368, 688, 687), (547, 548, 732, 731), (418, 419, 703, 701), (469, 470, 713, 714), (368, 365, 686, 688), (548, 545, 730, 732), (419, 420, 704, 703), (470, 471, 715, 713), (168, 120, 626, 640), (420, 417, 702, 704), (471, 472, 716, 715), (213, 214, 657, 658), (158, 159, 636, 635), (119, 167, 639, 625), (136, 206, 656, 619), (472, 469, 714, 716), (214, 215, 659, 657), (159, 160, 637, 636), (265, 266, 669, 670), (215, 216, 660, 659), (266, 267, 671, 669), (497, 498, 721, 722), (216, 213, 658, 660), (267, 268, 672, 671), (498, 499, 723, 721), (108, 92, 610, 609), (268, 265, 670, 672), (499, 500, 724, 723), (164, 86, 615, 638), (500, 497, 722, 724), (473, 474, 717, 718), (474, 475, 719, 717), (160, 154, 634, 637), (114, 115, 621, 620), (108, 783, 854, 799), (88, 404, 822, 794), (99, 91, 744, 746), (105, 614, 825, 812), (420, 704, 751, 750), (84, 99, 746, 742), (107, 87, 743, 748), (82, 420, 750, 741), (87, 103, 747, 743), (111, 82, 741, 749), (86, 102, 758, 754), (110, 81, 752, 760), (86, 754, 842, 813), (94, 110, 760, 756), (416, 700, 763, 762), (98, 90, 755, 757), (403, 104, 793, 823), (82, 383, 761, 753), (745, 747, 832, 831), (81, 416, 762, 752), (100, 364, 818, 805), (93, 109, 772, 768), (97, 89, 767, 769), (684, 683, 827, 826), (81, 97, 769, 764), (368, 688, 775, 773), (104, 782, 852, 793), (83, 368, 773, 765), (81, 371, 774, 764), (85, 101, 770, 766), (363, 92, 800, 819), (89, 105, 771, 767), (772, 109, 815, 850), (749, 745, 831, 830), (83, 355, 785, 776), (104, 96, 780, 782), (355, 683, 786, 785), (83, 100, 781, 776), (108, 88, 778, 783), (96, 112, 803, 804), (112, 84, 777, 784), (93, 768, 845, 806), (787, 765, 83, 776), (748, 744, 829, 828), (95, 111, 801, 802), (404, 403, 823, 822), (811, 812, 825, 824), (815, 816, 817, 814), (805, 818, 819, 800), (810, 820, 821, 802), (794, 822, 823, 793), (817, 816, 826, 827), (798, 797, 828, 829), (802, 801, 830, 831), (810, 802, 831, 832), (796, 795, 838, 839), (809, 808, 840, 841), (792, 791, 836, 837), (795, 813, 842, 838), (807, 806, 845, 846), (812, 811, 847, 848), (815, 814, 849, 850), (804, 803, 856, 857), (805, 800, 855, 858), (794, 793, 852, 853), (800, 799, 854, 855), (860, 859, 834, 833), (861, 835, 792, 837), (851, 862, 844, 843), (614, 613, 824, 825), (777, 84, 834, 859), (81, 843, 844, 752), (102, 94, 808, 809), (755, 90, 796, 839), (744, 91, 798, 829), (771, 105, 812, 848), (683, 355, 817, 827), (107, 748, 828, 797), (788, 777, 859, 860), (85, 766, 847, 811), (94, 756, 840, 808), (742, 788, 860, 833), (83, 765, 849, 814), (106, 86, 813, 795), (111, 749, 830, 801), (753, 789, 861, 837), (355, 83, 814, 817), (789, 741, 835, 861), (356, 684, 826, 816), (98, 757, 836, 791), (109, 356, 816, 815), (747, 103, 810, 832), (82, 98, 791, 792), (752, 844, 862, 790), (782, 778, 853, 852), (790, 862, 851, 764), (783, 779, 855, 854), (784, 780, 857, 856), (84, 742, 833, 834), (779, 781, 858, 855), (400, 399, 821, 820), (741, 82, 792, 835), (757, 753, 837, 836), (768, 770, 846, 845), (759, 755, 839, 838), (90, 106, 795, 796), (399, 95, 802, 821), (766, 771, 848, 847), (91, 107, 797, 798), (103, 400, 820, 810), (780, 96, 804, 857), (765, 772, 850, 849), (92, 108, 799, 800), (112, 784, 856, 803), (364, 363, 819, 818), (756, 758, 841, 840), (781, 100, 805, 858), (754, 759, 838, 842)])
_uv = me_plane.uv_layers.new(name='UVMap')
_uv.uv.foreach_set('vector', [0.375, 0.375, 0.5, 0.375, 0.5, 0.5, 0.375, 0.5, 0.625, 0.375, 0.75, 0.375, 0.75, 0.5, 0.625, 0.5, 0.375, 0.125, 0.5, 0.125, 0.5, 0.25, 0.375, 0.25, 0.625, 0.625, 0.75, 0.625, 0.75, 0.75, 0.625, 0.75, 0.875, 0.625, 1.0, 0.625, 1.0, 0.75, 0.875, 0.75, 0.875, 0.5, 1.0, 0.5, 1.0, 0.625, 0.875, 0.625, 0.5, 0.625, 0.625, 0.625, 0.625, 0.75, 0.5, 0.75, 0.625, 0.5, 0.75, 0.5, 0.75, 0.625, 0.625, 0.625, 0.5, 0.875, 0.625, 0.875, 0.625, 1.0, 0.5, 1.0, 0.5, 0.75, 0.625, 0.75, 0.625, 0.875, 0.5, 0.875, 0.25, 0.625, 0.375, 0.625, 0.375, 0.75, 0.25, 0.75, 0.0, 0.625, 0.0, 0.75, 0.0, 0.75, 0.0, 0.625, 0.0, 0.5, 0.125, 0.5, 0.125, 0.625, 0.0, 0.625, 0.0, 0.875, 0.125, 0.875, 0.125, 1.0, 0.0, 1.0, 0.25, 0.0, 0.375, 0.0, 0.375, 0.125, 0.25, 0.125, 0.0, 0.125, 0.125, 0.125, 0.125, 0.25, 0.0, 0.25, 0.0, 0.0, 0.125, 0.0, 0.125, 0.125, 0.0, 0.125, 0.0, 0.375, 0.125, 0.375, 0.125, 0.5, 0.0, 0.5, 0.125, 0.25, 0.25, 0.25, 0.25, 0.375, 0.125, 0.375, 0.75, 0.0, 0.875, 0.0, 0.875, 0.125, 0.75, 0.125, 0.875, 0.0, 1.0, 0.0, 1.0, 0.125, 0.875, 0.125, 0.5, 0.0, 0.625, 0.0, 0.625, 0.125, 0.5, 0.125, 0.75, 0.125, 0.75, 0.25, 0.75, 0.25, 0.75, 0.125, 0.5, 0.25, 0.625, 0.25, 0.625, 0.375, 0.5, 0.375, 0.75, 0.0, 0.75, 0.125, 0.75, 0.125, 0.75, 0.0, 0.75, 0.25, 0.875, 0.25, 0.875, 0.375, 0.75, 0.375, 0.25, 0.75, 0.375, 0.75, 0.375, 0.875, 0.25, 0.875, 0.625, 0.0, 0.75, 0.0, 0.75, 0.0, 0.625, 0.0, 0.875, 0.75, 1.0, 0.75, 1.0, 0.875, 0.875, 0.875, 1.0, 1.0, 1.0, 0.875, 1.0, 0.875, 1.0, 1.0, 0.0, 0.625, 0.0, 0.75, 0.0, 0.75, 0.0, 0.625, 0.375, 0.0, 0.25, 0.0, 0.25, 0.0, 0.375, 0.0, 0.875, 1.0, 1.0, 1.0, 1.0, 1.0, 0.875, 1.0, 1.0, 0.5, 1.0, 0.375, 1.0, 0.375, 1.0, 0.5, 0.0, 0.0, 0.0, 0.0, 0.0, 0.0, 0.0, 0.0, 0.625, 0.125, 0.75, 0.125, 0.75, 0.125, 0.625, 0.125, 0.0, 0.25, 0.0, 0.375, 0.0, 0.375, 0.0, 0.25, 1.0, 0.625, 1.0, 0.5, 1.0, 0.5, 1.0, 0.625, 0.25, 1.0, 0.25, 1.0, 0.25, 1.0, 0.25, 1.0, 1.0, 0.75, 1.0, 0.625, 1.0, 0.625, 1.0, 0.75, 0.875, 0.0, 0.75, 0.0, 0.75, 0.0, 0.875, 0.0, 0.375, 1.0, 0.5, 1.0, 0.5, 1.0, 0.375, 1.0, 0.0, 0.875, 0.0, 0.875, 0.0, 0.875, 0.0, 0.875, 0.25, 1.0, 0.375, 1.0, 0.375, 1.0, 0.25, 1.0, 0.375, 1.0, 0.5, 1.0, 0.5, 1.0, 0.375, 1.0, 0.375, 1.0, 0.5, 1.0, 0.5, 1.0, 0.375, 1.0, 1.0, 0.0, 0.875, 0.0, 0.875, 0.0, 1.0, 0.0, 1.0, 0.0, 0.875, 0.0, 0.875, 0.0, 1.0, 0.0, 1.0, 0.0, 0.875, 0.0, 0.875, 0.0, 1.0, 0.0, 0.375, 1.0, 0.25, 1.0, 0.25, 1.0, 0.375, 1.0, 0.375, 0.5, 0.5, 0.5, 0.5, 0.5, 0.375, 0.5, 1.0, 0.625, 1.0, 0.5, 1.0, 0.5, 1.0, 0.625, 1.0, 0.625, 1.0, 0.5, 1.0, 0.5, 1.0, 0.625, 0.0, 0.0, 0.0, 0.125, 0.0, 0.125, 0.0, 0.0, 0.0, 0.0, 0.0, 0.125, 0.0, 0.125, 0.0, 0.0, 0.0, 0.125, 0.0, 0.25, 0.0, 0.25, 0.0, 0.125, 0.0, 0.125, 0.0, 0.25, 0.0, 0.25, 0.0, 0.125, 0.75, 0.0, 0.625, 0.0, 0.625, 0.0, 0.75, 0.0, 0.625, 0.0, 0.5, 0.0, 0.5, 0.0, 0.625, 0.0, 0.625, 0.0, 0.5, 0.0, 0.5, 0.0, 0.625, 0.0, 0.0, 0.25, 0.0, 0.375, 0.0, 0.375, 0.0, 0.25, 0.375, 1.0, 0.375, 1.0, 0.375, 1.0, 0.375, 1.0, 0.625, 1.0, 0.75, 1.0, 0.75, 1.0, 0.625, 1.0, 0.625, 1.0, 0.75, 1.0, 0.75, 1.0, 0.625, 1.0, 0.625, 1.0, 0.75, 1.0, 0.75, 1.0, 0.625, 1.0, 1.0, 0.5, 1.0, 0.375, 1.0, 0.375, 1.0, 0.5, 1.0, 0.5, 1.0, 0.375, 1.0, 0.375, 1.0, 0.5, 1.0, 0.375, 1.0, 0.25, 1.0, 0.25, 1.0, 0.375, 1.0, 0.375, 1.0, 0.25, 1.0, 0.25, 1.0, 0.375, 0.75, 1.0, 0.875, 1.0, 0.875, 1.0, 0.75, 1.0, 0.875, 1.0, 1.0, 1.0, 1.0, 1.0, 0.875, 1.0, 0.875, 1.0, 1.0, 1.0, 1.0, 1.0, 0.875, 1.0, 1.0, 0.625, 1.0, 0.75, 1.0, 0.75, 1.0, 0.625, 0.5, 0.0, 0.375, 0.0, 0.375, 0.0, 0.5, 0.0, 0.25, 1.0, 0.375, 1.0, 0.375, 1.0, 0.25, 1.0, 1.0, 1.0, 1.0, 1.0, 1.0, 1.0, 1.0, 1.0, 0.0, 0.5, 0.0, 0.625, 0.0, 0.625, 0.0, 0.5, 0.0, 0.5, 0.0, 0.625, 0.0, 0.625, 0.0, 0.5, 0.0, 0.5, 0.0, 0.625, 0.0, 0.625, 0.0, 0.5, 0.0, 0.625, 0.0, 0.75, 0.0, 0.75, 0.0, 0.625, 0.0, 0.625, 0.0, 0.75, 0.0, 0.75, 0.0, 0.625, 0.25, 0.0, 0.125, 0.0, 0.125, 0.0, 0.25, 0.0, 0.125, 0.0, 0.0, 0.0, 0.0, 0.0, 0.125, 0.0, 0.125, 0.0, 0.0, 0.0, 0.0, 0.0, 0.125, 0.0, 0.0, 1.0, 0.125, 1.0, 0.125, 1.0, 0.0, 1.0, 0.125, 1.0, 0.25, 1.0, 0.25, 1.0, 0.125, 1.0, 0.125, 1.0, 0.25, 1.0, 0.25, 1.0, 0.125, 1.0, 0.0, 0.75, 0.0, 0.875, 0.0, 0.875, 0.0, 0.75, 1.0, 0.625, 1.0, 0.625, 1.0, 0.625, 1.0, 0.625, 0.0, 0.875, 0.0, 1.0, 0.0, 1.0, 0.0, 0.875, 0.0, 0.875, 0.0, 1.0, 0.0, 1.0, 0.0, 0.875, 1.0, 1.0, 1.0, 0.875, 1.0, 0.875, 1.0, 1.0, 1.0, 1.0, 1.0, 0.875, 1.0, 0.875, 1.0, 1.0, 1.0, 1.0, 1.0, 0.875, 1.0, 0.875, 1.0, 1.0, 1.0, 0.875, 1.0, 0.75, 1.0, 0.75, 1.0, 0.875, 0.25, 0.625, 0.25, 0.5, 0.25, 0.5, 0.25, 0.625, 0.875, 0.875, 1.0, 0.875, 1.0, 1.0, 0.875, 1.0, 1.0, 0.875, 1.0, 0.875, 0.875, 0.875, 0.875, 0.875, 1.0, 1.0, 1.0, 1.0, 1.0, 0.875, 1.0, 0.875, 0.875, 1.0, 0.875, 1.0, 1.0, 1.0, 1.0, 1.0, 0.875, 0.875, 0.875, 0.875, 0.875, 1.0, 0.875, 1.0, 0.5, 0.5, 0.5, 0.625, 0.5, 0.625, 0.5, 0.5, 0.5, 0.875, 0.5, 0.875, 0.375, 0.875, 0.375, 0.875, 0.5, 1.0, 0.5, 1.0, 0.5, 0.875, 0.5, 0.875, 0.375, 1.0, 0.375, 1.0, 0.5, 1.0, 0.5, 1.0, 0.375, 0.875, 0.375, 0.875, 0.375, 1.0, 0.375, 1.0, 0.875, 0.375, 1.0, 0.375, 1.0, 0.5, 0.875, 0.5, 1.0, 0.375, 1.0, 0.375, 0.875, 0.375, 0.875, 0.375, 1.0, 0.5, 1.0, 0.5, 1.0, 0.375, 1.0, 0.375, 0.875, 0.5, 0.875, 0.5, 1.0, 0.5, 1.0, 0.5, 0.875, 0.375, 0.875, 0.375, 0.875, 0.5, 0.875, 0.5, 1.0, 0.75, 1.0, 0.625, 1.0, 0.625, 1.0, 0.75, 0.75, 0.125, 0.75, 0.125, 0.625, 0.125, 0.625, 0.125, 0.75, 0.25, 0.75, 0.25, 0.75, 0.125, 0.75, 0.125, 0.625, 0.25, 0.625, 0.25, 0.75, 0.25, 0.75, 0.25, 0.625, 0.125, 0.625, 0.125, 0.625, 0.25, 0.625, 0.25, 0.875, 0.125, 1.0, 0.125, 1.0, 0.25, 0.875, 0.25, 1.0, 0.125, 1.0, 0.125, 0.875, 0.125, 0.875, 0.125, 1.0, 0.25, 1.0, 0.25, 1.0, 0.125, 1.0, 0.125, 0.875, 0.25, 0.875, 0.25, 1.0, 0.25, 1.0, 0.25, 0.875, 0.125, 0.875, 0.125, 0.875, 0.25, 0.875, 0.25, 0.125, 0.375, 0.25, 0.375, 0.25, 0.5, 0.125, 0.5, 0.25, 0.375, 0.25, 0.375, 0.125, 0.375, 0.125, 0.375, 0.25, 0.5, 0.25, 0.5, 0.25, 0.375, 0.25, 0.375, 0.125, 0.5, 0.125, 0.5, 0.25, 0.5, 0.25, 0.5, 0.125, 0.375, 0.125, 0.375, 0.125, 0.5, 0.125, 0.5, 1.0, 0.5, 1.0, 0.625, 1.0, 0.625, 1.0, 0.5, 0.25, 0.125, 0.25, 0.125, 0.125, 0.125, 0.125, 0.125, 0.25, 0.25, 0.25, 0.25, 0.25, 0.125, 0.25, 0.125, 0.125, 0.25, 0.125, 0.25, 0.25, 0.25, 0.25, 0.25, 0.125, 0.125, 0.125, 0.125, 0.125, 0.25, 0.125, 0.25, 0.125, 0.875, 0.25, 0.875, 0.25, 1.0, 0.125, 1.0, 0.25, 0.875, 0.25, 0.875, 0.125, 0.875, 0.125, 0.875, 0.25, 1.0, 0.25, 1.0, 0.25, 0.875, 0.25, 0.875, 0.125, 1.0, 0.125, 1.0, 0.25, 1.0, 0.25, 1.0, 0.125, 0.875, 0.125, 0.875, 0.125, 1.0, 0.125, 1.0, 0.125, 0.625, 0.25, 0.625, 0.25, 0.75, 0.125, 0.75, 0.25, 0.625, 0.25, 0.625, 0.125, 0.625, 0.125, 0.625, 0.25, 0.75, 0.25, 0.75, 0.25, 0.625, 0.25, 0.625, 0.125, 0.75, 0.125, 0.75, 0.25, 0.75, 0.25, 0.75, 0.125, 0.625, 0.125, 0.625, 0.125, 0.75, 0.125, 0.75, 0.375, 0.625, 0.5, 0.625, 0.5, 0.75, 0.375, 0.75, 0.5, 0.625, 0.5, 0.625, 0.375, 0.625, 0.375, 0.625, 0.5, 0.75, 0.5, 0.75, 0.5, 0.625, 0.5, 0.625, 0.375, 0.75, 0.375, 0.75, 0.5, 0.75, 0.5, 0.75, 0.375, 0.625, 0.375, 0.625, 0.375, 0.75, 0.375, 0.75, 0.625, 0.875, 0.75, 0.875, 0.75, 1.0, 0.625, 1.0, 0.75, 0.875, 0.75, 0.875, 0.625, 0.875, 0.625, 0.875, 0.75, 1.0, 0.75, 1.0, 0.75, 0.875, 0.75, 0.875, 0.625, 1.0, 0.625, 1.0, 0.75, 1.0, 0.75, 1.0, 0.625, 0.875, 0.625, 0.875, 0.625, 1.0, 0.625, 1.0, 0.75, 0.625, 0.875, 0.625, 0.875, 0.75, 0.75, 0.75, 0.875, 0.625, 0.875, 0.625, 0.75, 0.625, 0.75, 0.625, 0.875, 0.75, 0.875, 0.75, 0.875, 0.625, 0.875, 0.625, 0.75, 0.75, 0.75, 0.75, 0.875, 0.75, 0.875, 0.75, 0.75, 0.625, 0.75, 0.625, 0.75, 0.75, 0.75, 0.75, 0.75, 0.5, 0.875, 0.5, 0.875, 0.625, 0.75, 0.625, 0.875, 0.5, 0.875, 0.5, 0.75, 0.5, 0.75, 0.5, 0.875, 0.625, 0.875, 0.625, 0.875, 0.5, 0.875, 0.5, 0.75, 0.625, 0.75, 0.625, 0.875, 0.625, 0.875, 0.625, 0.75, 0.5, 0.75, 0.5, 0.75, 0.625, 0.75, 0.625, 0.5, 0.5, 0.625, 0.5, 0.625, 0.625, 0.5, 0.625, 0.625, 0.5, 0.625, 0.5, 0.5, 0.5, 0.5, 0.5, 0.625, 0.625, 0.625, 0.625, 0.625, 0.5, 0.625, 0.5, 0.5, 0.625, 0.5, 0.625, 0.625, 0.625, 0.625, 0.625, 0.5, 0.5, 0.5, 0.5, 0.5, 0.625, 0.5, 0.625, 0.125, 1.0, 0.125, 1.0, 0.125, 1.0, 0.125, 1.0, 0.75, 0.75, 0.75, 0.75, 0.625, 0.75, 0.625, 0.75, 0.75, 0.875, 0.75, 0.875, 0.75, 0.75, 0.75, 0.75, 0.625, 0.875, 0.625, 0.875, 0.75, 0.875, 0.75, 0.875, 0.625, 0.75, 0.625, 0.75, 0.625, 0.875, 0.625, 0.875, 0.375, 0.625, 0.25, 0.625, 0.25, 0.625, 0.375, 0.625, 0.375, 0.5, 0.375, 0.5, 0.25, 0.5, 0.25, 0.5, 0.375, 0.625, 0.375, 0.625, 0.375, 0.5, 0.375, 0.5, 0.25, 0.625, 0.25, 0.625, 0.375, 0.625, 0.375, 0.625, 0.25, 0.5, 0.25, 0.5, 0.25, 0.625, 0.25, 0.625, 0.75, 1.0, 0.75, 1.0, 0.75, 1.0, 0.75, 1.0, 0.125, 0.625, 0.125, 0.625, 0.0, 0.625, 0.0, 0.625, 0.125, 0.75, 0.125, 0.75, 0.125, 0.625, 0.125, 0.625, 0.0, 0.75, 0.0, 0.75, 0.125, 0.75, 0.125, 0.75, 0.0, 0.625, 0.0, 0.625, 0.0, 0.75, 0.0, 0.75, 0.125, 0.5, 0.25, 0.5, 0.25, 0.625, 0.125, 0.625, 0.25, 0.5, 0.25, 0.5, 0.125, 0.5, 0.125, 0.5, 0.25, 0.625, 0.25, 0.625, 0.25, 0.5, 0.25, 0.5, 0.125, 0.625, 0.125, 0.625, 0.25, 0.625, 0.25, 0.625, 0.125, 0.5, 0.125, 0.5, 0.125, 0.625, 0.125, 0.625, 0.0, 0.75, 0.125, 0.75, 0.125, 0.875, 0.0, 0.875, 0.125, 0.75, 0.125, 0.75, 0.0, 0.75, 0.0, 0.75, 0.125, 0.875, 0.125, 0.875, 0.125, 0.75, 0.125, 0.75, 0.0, 0.875, 0.0, 0.875, 0.125, 0.875, 0.125, 0.875, 0.0, 0.75, 0.0, 0.75, 0.0, 0.875, 0.0, 0.875, 0.125, 0.75, 0.25, 0.75, 0.25, 0.875, 0.125, 0.875, 0.25, 0.75, 0.25, 0.75, 0.125, 0.75, 0.125, 0.75, 0.25, 0.875, 0.25, 0.875, 0.25, 0.75, 0.25, 0.75, 0.125, 0.875, 0.125, 0.875, 0.25, 0.875, 0.25, 0.875, 0.125, 0.75, 0.125, 0.75, 0.125, 0.875, 0.125, 0.875, 0.25, 0.125, 0.375, 0.125, 0.375, 0.25, 0.25, 0.25, 0.375, 0.125, 0.375, 0.125, 0.25, 0.125, 0.25, 0.125, 0.375, 0.25, 0.375, 0.25, 0.375, 0.125, 0.375, 0.125, 0.25, 0.25, 0.25, 0.25, 0.375, 0.25, 0.375, 0.25, 0.25, 0.125, 0.25, 0.125, 0.25, 0.25, 0.25, 0.25, 0.375, 0.0, 0.5, 0.0, 0.5, 0.125, 0.375, 0.125, 0.5, 0.0, 0.5, 0.0, 0.375, 0.0, 0.375, 0.0, 0.5, 0.125, 0.5, 0.125, 0.5, 0.0, 0.5, 0.0, 0.375, 0.125, 0.375, 0.125, 0.5, 0.125, 0.5, 0.125, 0.375, 0.0, 0.375, 0.0, 0.375, 0.125, 0.375, 0.125, 0.125, 0.0, 0.25, 0.0, 0.25, 0.125, 0.125, 0.125, 0.25, 0.0, 0.25, 0.0, 0.125, 0.0, 0.125, 0.0, 0.25, 0.125, 0.25, 0.125, 0.25, 0.0, 0.25, 0.0, 0.125, 0.125, 0.125, 0.125, 0.25, 0.125, 0.25, 0.125, 0.125, 0.0, 0.125, 0.0, 0.125, 0.125, 0.125, 0.125, 0.0, 0.25, 0.125, 0.25, 0.125, 0.375, 0.0, 0.375, 0.125, 0.25, 0.125, 0.25, 0.0, 0.25, 0.0, 0.25, 0.125, 0.375, 0.125, 0.375, 0.125, 0.25, 0.125, 0.25, 0.0, 0.375, 0.0, 0.375, 0.125, 0.375, 0.125, 0.375, 0.0, 0.25, 0.0, 0.25, 0.0, 0.375, 0.0, 0.375, 0.75, 0.125, 0.875, 0.125, 0.875, 0.25, 0.75, 0.25, 0.875, 0.125, 0.875, 0.125, 0.75, 0.125, 0.75, 0.125, 0.875, 0.25, 0.875, 0.25, 0.875, 0.125, 0.875, 0.125, 0.75, 0.25, 0.75, 0.25, 0.875, 0.25, 0.875, 0.25, 0.75, 0.125, 0.75, 0.125, 0.75, 0.25, 0.75, 0.25, 0.5, 0.125, 0.625, 0.125, 0.625, 0.25, 0.5, 0.25, 0.625, 0.125, 0.625, 0.125, 0.5, 0.125, 0.5, 0.125, 0.625, 0.25, 0.625, 0.25, 0.625, 0.125, 0.625, 0.125, 0.5, 0.25, 0.5, 0.25, 0.625, 0.25, 0.625, 0.25, 0.5, 0.125, 0.5, 0.125, 0.5, 0.25, 0.5, 0.25, 0.5, 0.375, 0.625, 0.375, 0.625, 0.5, 0.5, 0.5, 0.625, 0.375, 0.625, 0.375, 0.5, 0.375, 0.5, 0.375, 0.625, 0.5, 0.625, 0.5, 0.625, 0.375, 0.625, 0.375, 0.5, 0.5, 0.5, 0.5, 0.625, 0.5, 0.625, 0.5, 0.5, 0.375, 0.5, 0.375, 0.5, 0.5, 0.5, 0.5, 0.625, 0.25, 0.75, 0.25, 0.75, 0.375, 0.625, 0.375, 0.75, 0.25, 0.75, 0.25, 0.625, 0.25, 0.625, 0.25, 0.75, 0.375, 0.75, 0.375, 0.75, 0.25, 0.75, 0.25, 0.625, 0.375, 0.625, 0.375, 0.75, 0.375, 0.75, 0.375, 0.625, 0.25, 0.625, 0.25, 0.625, 0.375, 0.625, 0.375, 0.875, 0.25, 1.0, 0.25, 1.0, 0.375, 0.875, 0.375, 1.0, 0.25, 1.0, 0.25, 0.875, 0.25, 0.875, 0.25, 1.0, 0.375, 1.0, 0.375, 1.0, 0.25, 1.0, 0.25, 0.875, 0.375, 0.875, 0.375, 1.0, 0.375, 1.0, 0.375, 0.875, 0.25, 0.875, 0.25, 0.875, 0.375, 0.875, 0.375, 0.25, 0.375, 0.375, 0.375, 0.375, 0.5, 0.25, 0.5, 0.375, 0.375, 0.375, 0.375, 0.25, 0.375, 0.25, 0.375, 0.375, 0.5, 0.375, 0.5, 0.375, 0.375, 0.375, 0.375, 0.25, 0.5, 0.25, 0.5, 0.375, 0.5, 0.375, 0.5, 0.25, 0.375, 0.25, 0.375, 0.25, 0.5, 0.25, 0.5, 0.25, 0.25, 0.375, 0.25, 0.375, 0.375, 0.25, 0.375, 0.375, 0.25, 0.375, 0.25, 0.25, 0.25, 0.25, 0.25, 0.375, 0.375, 0.375, 0.375, 0.375, 0.25, 0.375, 0.25, 0.25, 0.375, 0.25, 0.375, 0.375, 0.375, 0.375, 0.375, 0.25, 0.25, 0.25, 0.25, 0.25, 0.375, 0.25, 0.375, 0.375, 0.25, 0.5, 0.25, 0.5, 0.375, 0.375, 0.375, 0.5, 0.25, 0.5, 0.25, 0.375, 0.25, 0.375, 0.25, 0.5, 0.375, 0.5, 0.375, 0.5, 0.25, 0.5, 0.25, 0.375, 0.375, 0.375, 0.375, 0.5, 0.375, 0.5, 0.375, 0.375, 0.25, 0.375, 0.25, 0.375, 0.375, 0.375, 0.375, 0.25, 0.875, 0.375, 0.875, 0.375, 1.0, 0.25, 1.0, 0.375, 0.875, 0.375, 0.875, 0.25, 0.875, 0.25, 0.875, 0.375, 1.0, 0.375, 1.0, 0.375, 0.875, 0.375, 0.875, 0.25, 1.0, 0.25, 1.0, 0.375, 1.0, 0.375, 1.0, 0.25, 0.875, 0.25, 0.875, 0.25, 1.0, 0.25, 1.0, 0.375, 0.75, 0.5, 0.75, 0.5, 0.875, 0.375, 0.875, 0.5, 0.75, 0.5, 0.75, 0.375, 0.75, 0.375, 0.75, 0.5, 0.875, 0.5, 0.875, 0.5, 0.75, 0.5, 0.75, 0.375, 0.875, 0.375, 0.875, 0.5, 0.875, 0.5, 0.875, 0.375, 0.75, 0.375, 0.75, 0.375, 0.875, 0.375, 0.875, 0.75, 0.75, 0.875, 0.75, 0.875, 0.875, 0.75, 0.875, 0.875, 0.75, 0.875, 0.75, 0.75, 0.75, 0.75, 0.75, 0.875, 0.875, 0.875, 0.875, 0.875, 0.75, 0.875, 0.75, 0.75, 0.875, 0.75, 0.875, 0.875, 0.875, 0.875, 0.875, 0.75, 0.75, 0.75, 0.75, 0.75, 0.875, 0.75, 0.875, 1.0, 0.875, 1.0, 0.75, 1.0, 0.75, 1.0, 0.875, 1.0, 0.75, 1.0, 0.75, 1.0, 0.875, 1.0, 0.875, 1.0, 0.75, 1.0, 0.75, 1.0, 0.75, 1.0, 0.75, 1.0, 0.875, 1.0, 0.875, 1.0, 0.75, 1.0, 0.75, 1.0, 0.875, 1.0, 0.875, 1.0, 0.875, 1.0, 0.875, 1.0, 0.75, 1.0, 0.75, 1.0, 0.75, 1.0, 0.75, 0.0, 1.0, 0.0, 1.0, 0.0, 0.875, 0.0, 0.875, 0.0, 1.0, 0.0, 1.0, 0.0, 1.0, 0.0, 1.0, 0.0, 0.0, 0.0, 0.0, 0.0, 0.0, 0.0, 0.0, 0.0, 0.875, 0.0, 0.875, 0.0, 0.875, 0.0, 0.875, 0.0, 0.75, 0.0, 0.875, 0.0, 0.875, 0.0, 0.75, 0.0, 0.875, 0.0, 0.875, 0.0, 0.75, 0.0, 0.75, 0.0, 0.875, 0.0, 0.875, 0.0, 0.875, 0.0, 0.875, 0.0, 0.75, 0.0, 0.75, 0.0, 0.875, 0.0, 0.875, 0.0, 0.75, 0.0, 0.75, 0.0, 0.75, 0.0, 0.75, 0.125, 1.0, 0.25, 1.0, 0.25, 1.0, 0.125, 1.0, 0.25, 1.0, 0.25, 1.0, 0.125, 1.0, 0.125, 1.0, 0.25, 1.0, 0.25, 1.0, 0.25, 1.0, 0.25, 1.0, 0.5, 1.0, 0.5, 1.0, 0.5, 1.0, 0.5, 1.0, 0.125, 1.0, 0.125, 1.0, 0.125, 1.0, 0.125, 1.0, 1.0, 0.5, 1.0, 0.5, 1.0, 0.5, 1.0, 0.5, 0.125, 1.0, 0.125, 1.0, 0.0, 1.0, 0.0, 1.0, 0.125, 1.0, 0.125, 1.0, 0.125, 1.0, 0.125, 1.0, 0.0, 1.0, 0.0, 1.0, 0.125, 1.0, 0.125, 1.0, 0.0, 1.0, 0.0, 1.0, 0.0, 1.0, 0.0, 1.0, 0.125, 0.0, 0.0, 0.0, 0.0, 0.0, 0.125, 0.0, 0.0, 0.0, 0.0, 0.0, 0.125, 0.0, 0.125, 0.0, 0.0, 0.0, 0.0, 0.0, 0.0, 0.0, 0.0, 0.0, 0.125, 0.0, 0.125, 0.0, 0.0, 0.0, 0.0, 0.0, 0.125, 0.0, 0.125, 0.0, 0.125, 0.0, 0.125, 0.0, 0.25, 0.0, 0.125, 0.0, 0.125, 0.0, 0.25, 0.0, 0.125, 0.0, 0.125, 0.0, 0.25, 0.0, 0.25, 0.0, 0.125, 0.0, 0.125, 0.0, 0.125, 0.0, 0.125, 0.0, 0.25, 0.0, 0.25, 0.0, 0.125, 0.0, 0.125, 0.0, 0.25, 0.0, 0.25, 0.0, 0.25, 0.0, 0.25, 0.0, 0.25, 1.0, 0.125, 1.0, 0.125, 1.0, 0.25, 1.0, 0.0, 0.625, 0.0, 0.625, 0.0, 0.5, 0.0, 0.5, 0.0, 0.625, 0.0, 0.625, 0.0, 0.625, 0.0, 0.625, 0.0, 0.5, 0.0, 0.5, 0.0, 0.625, 0.0, 0.625, 0.0, 0.5, 0.0, 0.5, 0.0, 0.5, 0.0, 0.5, 1.0, 0.125, 1.0, 0.0, 1.0, 0.0, 1.0, 0.125, 1.0, 0.0, 1.0, 0.0, 1.0, 0.125, 1.0, 0.125, 1.0, 0.0, 1.0, 0.0, 1.0, 0.0, 1.0, 0.0, 1.0, 0.125, 1.0, 0.125, 1.0, 0.0, 1.0, 0.0, 1.0, 0.125, 1.0, 0.125, 1.0, 0.125, 1.0, 0.125, 1.0, 0.25, 1.0, 0.125, 1.0, 0.125, 1.0, 0.25, 1.0, 0.125, 1.0, 0.125, 1.0, 0.25, 1.0, 0.25, 1.0, 0.125, 1.0, 0.125, 1.0, 0.125, 1.0, 0.125, 1.0, 0.25, 1.0, 0.25, 1.0, 0.125, 1.0, 0.125, 1.0, 0.25, 1.0, 0.25, 1.0, 0.25, 1.0, 0.25, 0.5, 0.0, 0.375, 0.0, 0.375, 0.0, 0.5, 0.0, 0.375, 0.0, 0.375, 0.0, 0.5, 0.0, 0.5, 0.0, 0.375, 0.0, 0.375, 0.0, 0.375, 0.0, 0.375, 0.0, 0.5, 0.0, 0.5, 0.0, 0.375, 0.0, 0.375, 0.0, 0.5, 0.0, 0.5, 0.0, 0.5, 0.0, 0.5, 0.0, 0.75, 1.0, 0.875, 1.0, 0.875, 1.0, 0.75, 1.0, 0.875, 1.0, 0.875, 1.0, 0.75, 1.0, 0.75, 1.0, 0.875, 1.0, 0.875, 1.0, 0.875, 1.0, 0.875, 1.0, 0.75, 1.0, 0.75, 1.0, 0.875, 1.0, 0.875, 1.0, 0.75, 1.0, 0.75, 1.0, 0.75, 1.0, 0.75, 1.0, 1.0, 0.375, 1.0, 0.25, 1.0, 0.25, 1.0, 0.375, 1.0, 0.25, 1.0, 0.25, 1.0, 0.375, 1.0, 0.375, 1.0, 0.25, 1.0, 0.25, 1.0, 0.25, 1.0, 0.25, 0.0, 0.5, 0.0, 0.5, 0.0, 0.5, 0.0, 0.5, 1.0, 0.375, 1.0, 0.375, 1.0, 0.375, 1.0, 0.375, 0.5, 1.0, 0.625, 1.0, 0.625, 1.0, 0.5, 1.0, 0.625, 1.0, 0.625, 1.0, 0.5, 1.0, 0.5, 1.0, 0.625, 1.0, 0.625, 1.0, 0.625, 1.0, 0.625, 1.0, 0.375, 0.0, 0.375, 0.0, 0.375, 0.0, 0.375, 0.0, 0.5, 1.0, 0.5, 1.0, 0.5, 1.0, 0.5, 1.0, 0.375, 0.5, 0.375, 0.625, 0.375, 0.625, 0.375, 0.5, 0.625, 0.0, 0.625, 0.0, 0.75, 0.0, 0.75, 0.0, 0.625, 0.0, 0.625, 0.0, 0.625, 0.0, 0.625, 0.0, 0.75, 0.0, 0.75, 0.0, 0.625, 0.0, 0.625, 0.0, 0.75, 0.0, 0.75, 0.0, 0.75, 0.0, 0.75, 0.0, 0.0, 0.125, 0.0, 0.25, 0.0, 0.25, 0.0, 0.125, 0.0, 0.25, 0.0, 0.25, 0.0, 0.125, 0.0, 0.125, 0.0, 0.25, 0.0, 0.25, 0.0, 0.25, 0.0, 0.25, 0.0, 0.125, 0.0, 0.125, 0.0, 0.25, 0.0, 0.25, 0.0, 0.125, 0.0, 0.125, 0.0, 0.125, 0.0, 0.125, 0.75, 0.0, 0.875, 0.0, 0.875, 0.0, 0.75, 0.0, 0.0, 0.125, 0.0, 0.125, 0.0, 0.0, 0.0, 0.0, 0.0, 0.125, 0.0, 0.125, 0.0, 0.125, 0.0, 0.125, 0.0, 0.0, 0.0, 0.0, 0.0, 0.125, 0.0, 0.125, 0.0, 0.0, 0.0, 0.0, 0.0, 0.0, 0.0, 0.0, 1.0, 0.75, 1.0, 0.75, 1.0, 0.75, 1.0, 0.75, 0.875, 0.0, 0.875, 0.0, 1.0, 0.0, 1.0, 0.0, 0.875, 0.0, 0.875, 0.0, 0.875, 0.0, 0.875, 0.0, 1.0, 0.0, 1.0, 0.0, 0.875, 0.0, 0.875, 0.0, 1.0, 0.0, 1.0, 0.0, 1.0, 0.0, 1.0, 0.0, 0.25, 1.0, 0.375, 1.0, 0.375, 1.0, 0.25, 1.0, 0.375, 1.0, 0.375, 1.0, 0.25, 1.0, 0.25, 1.0, 0.375, 1.0, 0.375, 1.0, 0.375, 1.0, 0.375, 1.0, 0.25, 1.0, 0.25, 1.0, 0.375, 1.0, 0.375, 1.0, 0.25, 1.0, 0.25, 1.0, 0.25, 1.0, 0.25, 1.0, 1.0, 0.125, 1.0, 0.25, 1.0, 0.25, 1.0, 0.125, 0.375, 1.0, 0.375, 1.0, 0.25, 1.0, 0.25, 1.0, 0.375, 1.0, 0.375, 1.0, 0.375, 1.0, 0.375, 1.0, 0.25, 1.0, 0.25, 1.0, 0.375, 1.0, 0.375, 1.0, 0.25, 1.0, 0.25, 1.0, 0.25, 1.0, 0.25, 1.0, 0.375, 1.0, 0.5, 1.0, 0.5, 1.0, 0.375, 1.0, 0.5, 1.0, 0.5, 1.0, 0.375, 1.0, 0.375, 1.0, 0.5, 1.0, 0.5, 1.0, 0.5, 1.0, 0.5, 1.0, 0.375, 1.0, 0.375, 1.0, 0.5, 1.0, 0.5, 1.0, 0.375, 1.0, 0.375, 1.0, 0.375, 1.0, 0.375, 1.0, 0.875, 0.0, 0.75, 0.0, 0.75, 0.0, 0.875, 0.0, 0.75, 0.0, 0.75, 0.0, 0.875, 0.0, 0.875, 0.0, 0.75, 0.0, 0.75, 0.0, 0.75, 0.0, 0.75, 0.0, 0.875, 0.0, 0.875, 0.0, 0.75, 0.0, 0.75, 0.0, 0.875, 0.0, 0.875, 0.0, 0.875, 0.0, 0.875, 0.0, 0.875, 0.0, 0.75, 0.0, 0.75, 0.0, 0.875, 0.0, 0.75, 0.0, 0.75, 0.0, 0.875, 0.0, 0.875, 0.0, 0.75, 0.0, 0.75, 0.0, 0.75, 0.0, 0.75, 0.0, 0.875, 0.0, 0.875, 0.0, 0.75, 0.0, 0.75, 0.0, 0.875, 0.0, 0.875, 0.0, 0.875, 0.0, 0.875, 0.0, 1.0, 0.75, 1.0, 0.625, 1.0, 0.625, 1.0, 0.75, 1.0, 0.625, 1.0, 0.625, 1.0, 0.75, 1.0, 0.75, 1.0, 0.625, 1.0, 0.625, 1.0, 0.625, 1.0, 0.625, 1.0, 0.75, 1.0, 0.75, 1.0, 0.625, 1.0, 0.625, 1.0, 0.75, 1.0, 0.75, 1.0, 0.75, 1.0, 0.75, 1.0, 0.75, 1.0, 0.625, 1.0, 0.625, 1.0, 0.75, 1.0, 0.625, 1.0, 0.625, 1.0, 0.75, 1.0, 0.75, 1.0, 0.625, 1.0, 0.625, 1.0, 0.625, 1.0, 0.625, 1.0, 0.75, 1.0, 0.75, 1.0, 0.625, 1.0, 0.625, 1.0, 0.75, 1.0, 0.75, 1.0, 0.75, 1.0, 0.75, 1.0, 0.625, 1.0, 0.5, 1.0, 0.5, 1.0, 0.625, 1.0, 0.5, 1.0, 0.5, 1.0, 0.625, 1.0, 0.625, 1.0, 0.5, 1.0, 0.5, 1.0, 0.5, 1.0, 0.5, 1.0, 0.625, 1.0, 0.625, 1.0, 0.5, 1.0, 0.5, 1.0, 0.625, 1.0, 0.625, 1.0, 0.625, 1.0, 0.625, 0.0, 0.0, 0.0, 0.125, 0.0, 0.125, 0.0, 0.0, 0.0, 0.125, 0.0, 0.125, 0.0, 0.0, 0.0, 0.0, 0.0, 0.125, 0.0, 0.125, 0.0, 0.125, 0.0, 0.125, 0.0, 0.0, 0.0, 0.0, 0.0, 0.125, 0.0, 0.125, 0.0, 0.0, 0.0, 0.0, 0.0, 0.0, 0.0, 0.0, 0.0, 0.125, 0.0, 0.25, 0.0, 0.25, 0.0, 0.125, 0.0, 0.25, 0.0, 0.25, 0.0, 0.125, 0.0, 0.125, 0.0, 0.25, 0.0, 0.25, 0.0, 0.25, 0.0, 0.25, 0.0, 0.125, 0.0, 0.125, 0.0, 0.25, 0.0, 0.25, 0.0, 0.125, 0.0, 0.125, 0.0, 0.125, 0.0, 0.125, 0.75, 0.0, 0.625, 0.0, 0.625, 0.0, 0.75, 0.0, 0.625, 0.0, 0.625, 0.0, 0.75, 0.0, 0.75, 0.0, 0.625, 0.0, 0.625, 0.0, 0.625, 0.0, 0.625, 0.0, 0.75, 0.0, 0.75, 0.0, 0.625, 0.0, 0.625, 0.0, 0.75, 0.0, 0.75, 0.0, 0.75, 0.0, 0.75, 0.0, 0.75, 0.0, 0.625, 0.0, 0.625, 0.0, 0.75, 0.0, 0.625, 0.0, 0.625, 0.0, 0.75, 0.0, 0.75, 0.0, 0.625, 0.0, 0.625, 0.0, 0.625, 0.0, 0.625, 0.0, 0.75, 0.0, 0.75, 0.0, 0.625, 0.0, 0.625, 0.0, 0.75, 0.0, 0.75, 0.0, 0.75, 0.0, 0.75, 0.0, 0.25, 1.0, 0.25, 1.0, 0.25, 1.0, 0.25, 1.0, 0.5, 0.0, 0.5, 0.0, 0.625, 0.0, 0.625, 0.0, 0.5, 0.0, 0.5, 0.0, 0.5, 0.0, 0.5, 0.0, 0.625, 0.0, 0.625, 0.0, 0.5, 0.0, 0.5, 0.0, 0.625, 0.0, 0.625, 0.0, 0.625, 0.0, 0.625, 0.0, 0.25, 0.5, 0.375, 0.5, 0.375, 0.5, 0.25, 0.5, 0.0, 0.375, 0.0, 0.375, 0.0, 0.25, 0.0, 0.25, 0.0, 0.375, 0.0, 0.375, 0.0, 0.375, 0.0, 0.375, 0.0, 0.25, 0.0, 0.25, 0.0, 0.375, 0.0, 0.375, 0.0, 0.25, 0.0, 0.25, 0.0, 0.25, 0.0, 0.25, 0.0, 0.25, 0.0, 0.375, 0.0, 0.375, 0.0, 0.25, 0.0, 0.375, 0.0, 0.375, 0.0, 0.25, 0.0, 0.25, 0.0, 0.375, 0.0, 0.375, 0.0, 0.375, 0.0, 0.375, 0.0, 0.25, 0.0, 0.25, 0.0, 0.375, 0.0, 0.375, 0.0, 0.25, 0.0, 0.25, 0.0, 0.25, 0.0, 0.25, 0.0, 0.375, 0.0, 0.5, 0.0, 0.5, 0.0, 0.375, 0.0, 0.5, 0.0, 0.5, 0.0, 0.375, 0.0, 0.375, 0.0, 0.5, 0.0, 0.5, 0.0, 0.5, 0.0, 0.5, 0.0, 0.375, 0.0, 0.375, 0.0, 0.5, 0.0, 0.5, 0.0, 0.375, 0.0, 0.375, 0.0, 0.375, 0.0, 0.375, 0.0, 0.375, 0.0, 0.5, 0.0, 0.5, 0.0, 0.375, 0.0, 0.5, 0.0, 0.5, 0.0, 0.375, 0.0, 0.375, 0.0, 0.5, 0.0, 0.5, 0.0, 0.5, 0.0, 0.5, 0.0, 0.375, 0.0, 0.375, 0.0, 0.5, 0.0, 0.5, 0.0, 0.375, 0.0, 0.375, 0.0, 0.375, 0.0, 0.375, 0.0, 0.375, 0.0, 0.5, 0.0, 0.5, 0.0, 0.375, 0.0, 0.5, 0.0, 0.5, 0.0, 0.375, 0.0, 0.375, 0.0, 0.5, 0.0, 0.5, 0.0, 0.5, 0.0, 0.5, 0.0, 0.375, 0.0, 0.375, 0.0, 0.5, 0.0, 0.5, 0.0, 0.375, 0.0, 0.375, 0.0, 0.375, 0.0, 0.375, 0.5, 1.0, 0.625, 1.0, 0.625, 1.0, 0.5, 1.0, 0.625, 1.0, 0.625, 1.0, 0.5, 1.0, 0.5, 1.0, 0.625, 1.0, 0.625, 1.0, 0.625, 1.0, 0.625, 1.0, 0.5, 1.0, 0.5, 1.0, 0.625, 1.0, 0.625, 1.0, 0.5, 1.0, 0.5, 1.0, 0.5, 1.0, 0.5, 1.0, 0.875, 1.0, 0.875, 1.0, 0.875, 1.0, 0.875, 1.0, 0.625, 1.0, 0.625, 1.0, 0.5, 1.0, 0.5, 1.0, 0.625, 1.0, 0.625, 1.0, 0.625, 1.0, 0.625, 1.0, 0.5, 1.0, 0.5, 1.0, 0.625, 1.0, 0.625, 1.0, 0.5, 1.0, 0.5, 1.0, 0.5, 1.0, 0.5, 1.0, 1.0, 0.5, 1.0, 0.375, 1.0, 0.375, 1.0, 0.5, 1.0, 0.375, 1.0, 0.375, 1.0, 0.5, 1.0, 0.5, 1.0, 0.375, 1.0, 0.375, 1.0, 0.375, 1.0, 0.375, 1.0, 0.5, 1.0, 0.5, 1.0, 0.375, 1.0, 0.375, 1.0, 0.5, 1.0, 0.5, 1.0, 0.5, 1.0, 0.5, 1.0, 0.375, 1.0, 0.25, 1.0, 0.25, 1.0, 0.375, 1.0, 0.25, 1.0, 0.25, 1.0, 0.375, 1.0, 0.375, 1.0, 0.25, 1.0, 0.25, 1.0, 0.25, 1.0, 0.25, 1.0, 0.375, 1.0, 0.375, 1.0, 0.25, 1.0, 0.25, 1.0, 0.375, 1.0, 0.375, 1.0, 0.375, 1.0, 0.375, 0.75, 1.0, 0.875, 1.0, 0.875, 1.0, 0.75, 1.0, 0.875, 1.0, 0.875, 1.0, 0.75, 1.0, 0.75, 1.0, 0.875, 1.0, 0.875, 1.0, 0.875, 1.0, 0.875, 1.0, 0.75, 1.0, 0.75, 1.0, 0.875, 1.0, 0.875, 1.0, 0.75, 1.0, 0.75, 1.0, 0.75, 1.0, 0.75, 1.0, 0.75, 1.0, 0.875, 1.0, 0.875, 1.0, 0.75, 1.0, 0.875, 1.0, 0.875, 1.0, 0.75, 1.0, 0.75, 1.0, 0.875, 1.0, 0.875, 1.0, 0.875, 1.0, 0.875, 1.0, 0.75, 1.0, 0.75, 1.0, 0.875, 1.0, 0.875, 1.0, 0.75, 1.0, 0.75, 1.0, 0.75, 1.0, 0.75, 1.0, 0.5, 0.0, 0.375, 0.0, 0.375, 0.0, 0.5, 0.0, 0.375, 0.0, 0.375, 0.0, 0.5, 0.0, 0.5, 0.0, 0.375, 0.0, 0.375, 0.0, 0.375, 0.0, 0.375, 0.0, 0.5, 0.0, 0.5, 0.0, 0.375, 0.0, 0.375, 0.0, 0.5, 0.0, 0.5, 0.0, 0.5, 0.0, 0.5, 0.0, 0.5, 0.0, 0.375, 0.0, 0.375, 0.0, 0.5, 0.0, 0.375, 0.0, 0.375, 0.0, 0.5, 0.0, 0.5, 0.0, 0.375, 0.0, 0.375, 0.0, 0.375, 0.0, 0.375, 0.0, 0.5, 0.0, 0.5, 0.0, 0.375, 0.0, 0.375, 0.0, 0.5, 0.0, 0.5, 0.0, 0.5, 0.0, 0.5, 0.0, 0.375, 0.0, 0.25, 0.0, 0.25, 0.0, 0.375, 0.0, 0.25, 0.0, 0.25, 0.0, 0.375, 0.0, 0.375, 0.0, 0.25, 0.0, 0.25, 0.0, 0.25, 0.0, 0.25, 0.0, 0.375, 0.0, 0.375, 0.0, 0.25, 0.0, 0.25, 0.0, 0.375, 0.0, 0.375, 0.0, 0.375, 0.0, 0.375, 0.0, 0.375, 0.0, 0.25, 0.0, 0.25, 0.0, 0.375, 0.0, 0.25, 0.0, 0.25, 0.0, 0.375, 0.0, 0.375, 0.0, 0.25, 0.0, 0.25, 0.0, 0.25, 0.0, 0.25, 0.0, 0.375, 0.0, 0.375, 0.0, 0.25, 0.0, 0.25, 0.0, 0.375, 0.0, 0.375, 0.0, 0.375, 0.0, 0.375, 0.0, 0.0, 0.25, 0.0, 0.25, 0.0, 0.25, 0.0, 0.25, 0.25, 0.0, 0.25, 0.0, 0.375, 0.0, 0.375, 0.0, 0.25, 0.0, 0.25, 0.0, 0.25, 0.0, 0.25, 0.0, 0.375, 0.0, 0.375, 0.0, 0.25, 0.0, 0.25, 0.0, 0.375, 0.0, 0.375, 0.0, 0.375, 0.0, 0.375, 0.0, 1.0, 0.25, 1.0, 0.125, 1.0, 0.125, 1.0, 0.25, 1.0, 0.125, 1.0, 0.125, 1.0, 0.25, 1.0, 0.25, 1.0, 0.125, 1.0, 0.125, 1.0, 0.125, 1.0, 0.125, 1.0, 0.25, 1.0, 0.25, 1.0, 0.125, 1.0, 0.125, 1.0, 0.25, 1.0, 0.25, 1.0, 0.25, 1.0, 0.25, 1.0, 0.125, 1.0, 0.0, 1.0, 0.0, 1.0, 0.125, 1.0, 0.0, 1.0, 0.0, 1.0, 0.125, 1.0, 0.125, 1.0, 0.0, 1.0, 0.0, 1.0, 0.0, 1.0, 0.0, 1.0, 0.125, 1.0, 0.125, 1.0, 0.0, 1.0, 0.0, 1.0, 0.125, 1.0, 0.125, 1.0, 0.125, 1.0, 0.125, 0.875, 0.0, 0.75, 0.0, 0.75, 0.0, 0.875, 0.0, 1.0, 0.0, 1.0, 0.0, 1.0, 0.125, 1.0, 0.125, 1.0, 0.0, 1.0, 0.0, 1.0, 0.0, 1.0, 0.0, 1.0, 0.125, 1.0, 0.125, 1.0, 0.0, 1.0, 0.0, 1.0, 0.125, 1.0, 0.125, 1.0, 0.125, 1.0, 0.125, 1.0, 0.125, 1.0, 0.0, 1.0, 0.0, 1.0, 0.125, 1.0, 0.0, 1.0, 0.0, 1.0, 0.125, 1.0, 0.125, 1.0, 0.0, 1.0, 0.0, 1.0, 0.0, 1.0, 0.0, 1.0, 0.125, 1.0, 0.125, 1.0, 0.0, 1.0, 0.0, 1.0, 0.125, 1.0, 0.125, 1.0, 0.125, 1.0, 0.125, 0.0, 0.625, 0.0, 0.75, 0.0, 0.75, 0.0, 0.625, 0.0, 0.75, 0.0, 0.75, 0.0, 0.625, 0.0, 0.625, 0.0, 0.75, 0.0, 0.75, 0.0, 0.75, 0.0, 0.75, 0.0, 0.625, 0.0, 0.625, 0.0, 0.75, 0.0, 0.75, 0.0, 0.625, 0.0, 0.625, 0.0, 0.625, 0.0, 0.625, 0.125, 1.0, 0.25, 1.0, 0.25, 1.0, 0.125, 1.0, 0.125, 0.0, 0.125, 0.0, 0.25, 0.0, 0.25, 0.0, 0.125, 0.0, 0.125, 0.0, 0.125, 0.0, 0.125, 0.0, 0.25, 0.0, 0.25, 0.0, 0.125, 0.0, 0.125, 0.0, 0.25, 0.0, 0.25, 0.0, 0.25, 0.0, 0.25, 0.0, 0.25, 0.0, 0.125, 0.0, 0.125, 0.0, 0.25, 0.0, 0.125, 0.0, 0.125, 0.0, 0.25, 0.0, 0.25, 0.0, 0.125, 0.0, 0.125, 0.0, 0.125, 0.0, 0.125, 0.0, 0.25, 0.0, 0.25, 0.0, 0.125, 0.0, 0.125, 0.0, 0.25, 0.0, 0.25, 0.0, 0.25, 0.0, 0.25, 0.0, 0.125, 0.0, 0.0, 0.0, 0.0, 0.0, 0.125, 0.0, 0.0, 0.0, 0.0, 0.0, 0.125, 0.0, 0.125, 0.0, 0.0, 0.0, 0.0, 0.0, 0.0, 0.0, 0.0, 0.0, 0.125, 0.0, 0.125, 0.0, 0.0, 0.0, 0.0, 0.0, 0.125, 0.0, 0.125, 0.0, 0.125, 0.0, 0.125, 0.0, 0.0, 1.0, 0.125, 1.0, 0.125, 1.0, 0.0, 1.0, 0.125, 1.0, 0.125, 1.0, 0.0, 1.0, 0.0, 1.0, 0.125, 1.0, 0.125, 1.0, 0.125, 1.0, 0.125, 1.0, 0.0, 1.0, 0.0, 1.0, 0.125, 1.0, 0.125, 1.0, 0.0, 1.0, 0.0, 1.0, 0.0, 1.0, 0.0, 1.0, 0.0, 1.0, 0.125, 1.0, 0.125, 1.0, 0.0, 1.0, 0.125, 1.0, 0.125, 1.0, 0.0, 1.0, 0.0, 1.0, 0.125, 1.0, 0.125, 1.0, 0.125, 1.0, 0.125, 1.0, 0.0, 1.0, 0.0, 1.0, 0.125, 1.0, 0.125, 1.0, 0.0, 1.0, 0.0, 1.0, 0.0, 1.0, 0.0, 1.0, 0.0, 0.375, 0.0, 0.25, 0.0, 0.25, 0.0, 0.375, 0.25, 1.0, 0.25, 1.0, 0.125, 1.0, 0.125, 1.0, 0.25, 1.0, 0.25, 1.0, 0.25, 1.0, 0.25, 1.0, 0.125, 1.0, 0.125, 1.0, 0.25, 1.0, 0.25, 1.0, 0.125, 1.0, 0.125, 1.0, 0.125, 1.0, 0.125, 1.0, 0.0, 0.75, 0.0, 0.875, 0.0, 0.875, 0.0, 0.75, 0.0, 0.875, 0.0, 0.875, 0.0, 0.75, 0.0, 0.75, 0.0, 0.875, 0.0, 0.875, 0.0, 0.875, 0.0, 0.875, 0.0, 0.75, 0.0, 0.75, 0.0, 0.875, 0.0, 0.875, 0.0, 0.75, 0.0, 0.75, 0.0, 0.75, 0.0, 0.75, 0.0, 0.875, 0.0, 1.0, 0.0, 1.0, 0.0, 0.875, 0.0, 1.0, 0.0, 1.0, 0.0, 0.875, 0.0, 0.875, 0.0, 1.0, 0.0, 1.0, 0.0, 1.0, 0.0, 1.0, 0.0, 0.875, 0.0, 0.875, 0.0, 1.0, 0.0, 1.0, 0.0, 0.875, 0.0, 0.875, 0.0, 0.875, 0.0, 0.875, 1.0, 0.875, 1.0, 0.75, 1.0, 0.75, 1.0, 0.875, 1.0, 0.75, 1.0, 0.75, 1.0, 0.875, 1.0, 0.875, 1.0, 0.75, 1.0, 0.75, 1.0, 0.75, 1.0, 0.75, 1.0, 0.875, 1.0, 0.875, 1.0, 0.75, 1.0, 0.75, 1.0, 0.875, 1.0, 0.875, 1.0, 0.875, 1.0, 0.875, 0.375, 0.5, 0.5, 0.5, 0.5, 0.625, 0.375, 0.625, 0.625, 0.0, 0.75, 0.0, 0.75, 0.125, 0.625, 0.125, 0.75, 0.375, 0.875, 0.375, 0.875, 0.5, 0.75, 0.5, 0.75, 0.875, 0.875, 0.875, 0.875, 1.0, 0.75, 1.0, 0.625, 1.0, 0.75, 1.0, 0.75, 1.0, 0.625, 1.0, 0.0, 0.375, 0.0, 0.5, 0.0, 0.5, 0.0, 0.375, 0.625, 0.0, 0.5, 0.0, 0.5, 0.0, 0.625, 0.0, 1.0, 0.625, 1.0, 0.5, 1.0, 0.5, 1.0, 0.625, 0.25, 1.0, 0.375, 1.0, 0.375, 1.0, 0.25, 1.0, 0.875, 0.0, 0.75, 0.0, 0.75, 0.0, 0.875, 0.0, 1.0, 0.75, 1.0, 0.625, 1.0, 0.625, 1.0, 0.75, 0.5, 1.0, 0.625, 1.0, 0.625, 1.0, 0.5, 1.0, 0.875, 1.0, 1.0, 1.0, 1.0, 1.0, 0.875, 1.0, 1.0, 0.25, 1.0, 0.125, 1.0, 0.125, 1.0, 0.25, 1.0, 0.25, 1.0, 0.125, 1.0, 0.125, 1.0, 0.25, 0.0, 0.75, 0.0, 0.875, 0.0, 0.875, 0.0, 0.75, 1.0, 0.875, 1.0, 0.75, 1.0, 0.75, 1.0, 0.875, 0.375, 0.875, 0.5, 0.875, 0.5, 1.0, 0.375, 1.0, 0.625, 0.125, 0.75, 0.125, 0.75, 0.25, 0.625, 0.25, 0.125, 0.125, 0.25, 0.125, 0.25, 0.25, 0.125, 0.25, 0.625, 0.75, 0.75, 0.75, 0.75, 0.875, 0.625, 0.875, 0.25, 0.5, 0.375, 0.5, 0.375, 0.625, 0.25, 0.625, 0.0, 0.625, 0.125, 0.625, 0.125, 0.75, 0.0, 0.75, 0.0, 0.875, 0.0, 1.0, 0.0, 1.0, 0.0, 0.875, 0.0, 1.0, 0.125, 1.0, 0.125, 1.0, 0.0, 1.0, 0.0, 0.5, 0.0, 0.625, 0.0, 0.625, 0.0, 0.5, 0.75, 0.0, 0.625, 0.0, 0.625, 0.0, 0.75, 0.0, 0.0, 0.0, 0.0, 0.125, 0.0, 0.125, 0.0, 0.0, 1.0, 0.0, 0.875, 0.0, 0.875, 0.0, 1.0, 0.0, 0.25, 1.0, 0.375, 1.0, 0.375, 1.0, 0.25, 1.0, 1.0, 0.625, 1.0, 0.5, 1.0, 0.5, 1.0, 0.625, 0.625, 0.0, 0.5, 0.0, 0.5, 0.0, 0.625, 0.0, 0.0, 0.25, 0.0, 0.375, 0.0, 0.375, 0.0, 0.25, 0.5, 1.0, 0.625, 1.0, 0.625, 1.0, 0.5, 1.0, 0.375, 0.0, 0.25, 0.0, 0.25, 0.0, 0.375, 0.0, 1.0, 0.125, 1.0, 0.0, 1.0, 0.0, 1.0, 0.125, 0.25, 0.0, 0.125, 0.0, 0.125, 0.0, 0.25, 0.0, 0.125, 1.0, 0.25, 1.0, 0.25, 1.0, 0.125, 1.0, 0.0, 0.625, 0.125, 0.625, 0.125, 0.625, 0.0, 0.625, 1.0, 0.5, 1.0, 0.5, 1.0, 0.5, 1.0, 0.5, 0.0, 0.0, 0.0, 0.0, 0.0, 0.0, 0.0, 0.0, 0.75, 0.25, 0.625, 0.25, 0.625, 0.25, 0.75, 0.25, 0.125, 0.625, 0.125, 0.75, 0.125, 0.75, 0.125, 0.625, 0.0, 0.0, 0.0, 0.0, 0.0, 0.0, 0.0, 0.0, 0.625, 0.25, 0.625, 0.125, 0.625, 0.125, 0.625, 0.25, 0.125, 0.75, 0.0, 0.75, 0.0, 0.75, 0.125, 0.75, 0.0, 0.5, 0.0, 0.625, 0.0, 0.625, 0.0, 0.5, 0.25, 0.0, 0.125, 0.0, 0.125, 0.0, 0.25, 0.0, 0.625, 1.0, 0.625, 1.0, 0.625, 1.0, 0.625, 1.0, 0.0, 0.75, 0.0, 0.625, 0.0, 0.625, 0.0, 0.75, 0.0, 0.625, 0.0, 0.625, 0.0, 0.625, 0.0, 0.625, 0.125, 0.0, 0.125, 0.0, 0.125, 0.0, 0.125, 0.0, 0.625, 0.125, 0.625, 0.0, 0.625, 0.0, 0.625, 0.125, 0.0, 0.625, 0.0, 0.5, 0.0, 0.5, 0.0, 0.625, 0.0, 0.75, 0.0, 0.75, 0.0, 0.75, 0.0, 0.75, 0.125, 0.0, 0.25, 0.0, 0.25, 0.0, 0.125, 0.0, 0.875, 1.0, 0.75, 1.0, 0.75, 1.0, 0.875, 1.0, 0.625, 1.0, 0.625, 1.0, 0.625, 1.0, 0.625, 1.0, 0.0, 0.5, 0.0, 0.5, 0.0, 0.5, 0.0, 0.5, 0.25, 0.0, 0.25, 0.0, 0.25, 0.0, 0.25, 0.0, 0.0, 0.875, 0.0, 1.0, 0.0, 1.0, 0.0, 0.875, 0.375, 0.0, 0.25, 0.0, 0.25, 0.0, 0.375, 0.0, 0.75, 0.125, 0.625, 0.125, 0.625, 0.125, 0.75, 0.125, 0.0, 1.0, 0.0, 1.0, 0.0, 1.0, 0.0, 1.0, 0.25, 0.0, 0.25, 0.0, 0.25, 0.0, 0.25, 0.0, 0.75, 0.0, 0.625, 0.0, 0.625, 0.0, 0.75, 0.0, 0.0, 0.625, 0.0, 0.625, 0.0, 0.625, 0.0, 0.625, 0.25, 0.0, 0.375, 0.0, 0.375, 0.0, 0.25, 0.0, 0.625, 0.0, 0.625, 0.0, 0.625, 0.0, 0.625, 0.0, 0.5, 1.0, 0.5, 1.0, 0.5, 1.0, 0.5, 1.0, 0.0, 0.875, 0.0, 0.875, 0.0, 0.875, 0.0, 0.875, 0.375, 0.0, 0.375, 0.0, 0.375, 0.0, 0.375, 0.0, 0.625, 0.0, 0.75, 0.0, 0.75, 0.0, 0.625, 0.0, 0.875, 0.5, 0.75, 0.5, 0.75, 0.5, 0.875, 0.5, 0.0, 0.375, 0.0, 0.375, 0.0, 0.375, 0.0, 0.375, 0.75, 0.0, 0.75, 0.0, 0.75, 0.0, 0.75, 0.0, 0.75, 0.5, 0.75, 0.375, 0.75, 0.375, 0.75, 0.5, 0.625, 0.0, 0.5, 0.0, 0.5, 0.0, 0.625, 0.0, 0.875, 0.375, 0.875, 0.5, 0.875, 0.5, 0.875, 0.375, 0.75, 0.375, 0.875, 0.375, 0.875, 0.375, 0.75, 0.375, 0.25, 1.0, 0.25, 1.0, 0.25, 1.0, 0.25, 1.0, 0.625, 0.0, 0.625, 0.0, 0.625, 0.0, 0.625, 0.0, 0.0, 0.75, 0.0, 0.875, 0.0, 0.875, 0.0, 0.75, 0.0, 0.875, 0.0, 0.75, 0.0, 0.75, 0.0, 0.875, 0.0, 0.375, 0.0, 0.5, 0.0, 0.5, 0.0, 0.375, 0.5, 1.0, 0.625, 1.0, 0.625, 1.0, 0.5, 1.0, 0.625, 1.0, 0.5, 1.0, 0.5, 1.0, 0.625, 1.0, 0.75, 0.0, 0.75, 0.0, 0.75, 0.0, 0.75, 0.0, 0.75, 1.0, 0.75, 0.875, 0.75, 0.875, 0.75, 1.0, 0.625, 1.0, 0.75, 1.0, 0.75, 1.0, 0.625, 1.0, 0.125, 0.125, 0.25, 0.125, 0.25, 0.125, 0.125, 0.125, 0.0, 0.0, 0.0, 0.125, 0.0, 0.125, 0.0, 0.0, 1.0, 0.875, 1.0, 0.75, 1.0, 0.75, 1.0, 0.875, 0.875, 0.875, 0.875, 1.0, 0.875, 1.0, 0.875, 0.875, 0.25, 0.125, 0.25, 0.25, 0.25, 0.25, 0.25, 0.125, 0.0, 0.125, 0.0, 0.125, 0.0, 0.125, 0.0, 0.125, 1.0, 0.625, 1.0, 0.625, 1.0, 0.625, 1.0, 0.625, 1.0, 0.75, 1.0, 0.875, 1.0, 0.875, 1.0, 0.75, 0.0, 0.5, 0.0, 0.5, 0.0, 0.5, 0.0, 0.5, 0.25, 0.25, 0.125, 0.25, 0.125, 0.25, 0.25, 0.25, 0.0, 0.125, 0.0, 0.0, 0.0, 0.0, 0.0, 0.125, 1.0, 0.625, 1.0, 0.625, 1.0, 0.625, 1.0, 0.625, 0.75, 0.875, 0.875, 0.875, 0.875, 0.875, 0.75, 0.875, 0.125, 0.25, 0.125, 0.125, 0.125, 0.125, 0.125, 0.25, 0.0, 0.0, 0.0, 0.0, 0.0, 0.0, 0.0, 0.0, 0.375, 0.625, 0.375, 0.5, 0.375, 0.5, 0.375, 0.625, 0.875, 0.0, 0.875, 0.0, 0.875, 0.0, 0.875, 0.0, 1.0, 0.125, 1.0, 0.125, 1.0, 0.125, 1.0, 0.125, 1.0, 0.125, 1.0, 0.125, 1.0, 0.125, 1.0, 0.125, 0.5, 0.625, 0.375, 0.625, 0.375, 0.625, 0.5, 0.625, 0.0, 1.0, 0.125, 1.0, 0.125, 1.0, 0.0, 1.0, 1.0, 0.125, 1.0, 0.0, 1.0, 0.0, 1.0, 0.125, 0.375, 1.0, 0.375, 1.0, 0.375, 1.0, 0.375, 1.0, 0.125, 1.0, 0.125, 1.0, 0.125, 1.0, 0.125, 1.0, 1.0, 0.0, 1.0, 0.0, 1.0, 0.0, 1.0, 0.0, 1.0, 0.0, 0.875, 0.0, 0.875, 0.0, 1.0, 0.0, 0.125, 1.0, 0.0, 1.0, 0.0, 1.0, 0.125, 1.0, 1.0, 0.0, 1.0, 0.125, 1.0, 0.125, 1.0, 0.0, 0.875, 0.0, 0.875, 0.0, 0.875, 0.0, 0.875, 0.0, 0.625, 0.0, 0.5, 0.0, 0.5, 0.0, 0.625, 0.0, 0.0, 1.0, 0.0, 1.0, 0.0, 1.0, 0.0, 1.0, 1.0, 0.125, 1.0, 0.125, 1.0, 0.125, 1.0, 0.125, 0.875, 0.0, 1.0, 0.0, 1.0, 0.0, 0.875, 0.0, 0.5, 0.0, 0.5, 0.0, 0.5, 0.0, 0.5, 0.0, 0.875, 1.0, 1.0, 1.0, 1.0, 1.0, 0.875, 1.0, 1.0, 0.0, 1.0, 0.0, 1.0, 0.0, 1.0, 0.0, 0.5, 0.0, 0.625, 0.0, 0.625, 0.0, 0.5, 0.0, 0.375, 0.875, 0.5, 0.875, 0.5, 0.875, 0.375, 0.875, 1.0, 0.25, 1.0, 0.25, 1.0, 0.25, 1.0, 0.25, 1.0, 1.0, 0.875, 1.0, 0.875, 1.0, 1.0, 1.0, 0.25, 1.0, 0.375, 1.0, 0.375, 1.0, 0.25, 1.0, 0.625, 0.0, 0.625, 0.0, 0.625, 0.0, 0.625, 0.0, 0.5, 0.875, 0.5, 1.0, 0.5, 1.0, 0.5, 0.875, 1.0, 0.25, 1.0, 0.25, 1.0, 0.25, 1.0, 0.25, 0.625, 0.75, 0.75, 0.75, 0.75, 0.75, 0.625, 0.75, 0.5, 1.0, 0.375, 1.0, 0.375, 1.0, 0.5, 1.0, 0.75, 0.75, 0.75, 0.875, 0.75, 0.875, 0.75, 0.75, 0.5, 1.0, 0.625, 1.0, 0.625, 1.0, 0.5, 1.0, 0.375, 1.0, 0.375, 0.875, 0.375, 0.875, 0.375, 1.0, 0.75, 0.875, 0.625, 0.875, 0.625, 0.875, 0.75, 0.875, 0.625, 1.0, 0.625, 1.0, 0.625, 1.0, 0.625, 1.0, 0.0, 0.0, 0.0, 0.0, 0.0, 0.0, 0.0, 0.0, 0.625, 0.875, 0.625, 0.75, 0.625, 0.75, 0.625, 0.875, 0.625, 1.0, 0.5, 1.0, 0.5, 1.0, 0.625, 1.0, 0.5, 0.0, 0.5, 0.0, 0.5, 0.0, 0.5, 0.0, 0.5, 1.0, 0.5, 1.0, 0.5, 1.0, 0.5, 1.0, 0.0, 0.25, 0.0, 0.375, 0.0, 0.375, 0.0, 0.25, 0.0, 0.375, 0.0, 0.375, 0.0, 0.375, 0.0, 0.375, 1.0, 0.25, 1.0, 0.125, 1.0, 0.125, 1.0, 0.25, 1.0, 0.875, 1.0, 0.875, 1.0, 0.875, 1.0, 0.875, 0.375, 1.0, 0.375, 1.0, 0.375, 1.0, 0.375, 1.0, 0.5, 1.0, 0.5, 1.0, 0.5, 1.0, 0.5, 1.0, 1.0, 0.875, 1.0, 0.75, 1.0, 0.75, 1.0, 0.875, 0.0, 0.375, 0.0, 0.375, 0.0, 0.375, 0.0, 0.375, 1.0, 0.0, 1.0, 0.0, 1.0, 0.0, 1.0, 0.0, 1.0, 1.0, 1.0, 0.875, 1.0, 0.875, 1.0, 1.0, 0.0, 0.0, 0.0, 0.0, 0.0, 0.0, 0.0, 0.0, 1.0, 0.0, 1.0, 0.0, 1.0, 0.0, 1.0, 0.0, 1.0, 0.5, 1.0, 0.375, 1.0, 0.375, 1.0, 0.5, 1.0, 0.125, 1.0, 0.0, 1.0, 0.0, 1.0, 0.125, 0.5, 0.0, 0.375, 0.0, 0.375, 0.0, 0.5, 0.0, 0.125, 0.0, 0.0, 0.0, 0.0, 0.0, 0.125, 0.0, 0.5, 0.0, 0.5, 0.0, 0.5, 0.0, 0.5, 0.0, 0.25, 0.0, 0.125, 0.0, 0.125, 0.0, 0.25, 0.0, 0.0, 0.0, 0.0, 0.0, 0.0, 0.0, 0.0, 0.0, 0.875, 0.0, 0.75, 0.0, 0.75, 0.0, 0.875, 0.0, 0.625, 1.0, 0.625, 1.0, 0.625, 1.0, 0.625, 1.0, 1.0, 0.0, 1.0, 0.0, 1.0, 0.0, 1.0, 0.0, 0.0, 0.0, 0.0, 0.0, 0.0, 0.0, 0.0, 0.0, 0.0, 0.0, 0.0, 0.0, 0.0, 0.0, 0.0, 0.0, 0.125, 1.0, 0.125, 1.0, 0.125, 1.0, 0.125, 1.0, 0.0, 0.75, 0.0, 0.875, 0.0, 0.875, 0.0, 0.75, 0.0, 0.125, 0.0, 0.25, 0.0, 0.25, 0.0, 0.125, 0.0, 0.875, 0.0, 1.0, 0.0, 1.0, 0.0, 0.875, 0.0, 0.0, 0.0, 0.125, 0.0, 0.125, 0.0, 0.0, 0.0, 1.0, 0.0, 1.0, 0.0, 1.0, 0.0, 1.0, 0.0, 0.0, 0.0, 0.0, 0.0, 0.0, 0.0, 0.0, 0.0, 1.0, 0.0, 1.0, 0.0, 1.0, 0.0, 1.0, 0.0, 0.0, 0.0, 0.0, 0.0, 0.0, 0.0, 0.0, 0.0, 0.5, 0.0, 0.625, 0.0, 0.625, 0.0, 0.5, 0.25, 1.0, 0.25, 1.0, 0.25, 1.0, 0.25, 1.0, 0.0, 0.25, 0.0, 0.375, 0.0, 0.375, 0.0, 0.25, 0.0, 0.875, 0.0, 0.875, 0.0, 0.875, 0.0, 0.875, 0.0, 0.0, 0.0, 0.0, 0.0, 0.0, 0.0, 0.0, 0.0, 1.0, 0.0, 1.0, 0.0, 1.0, 0.0, 1.0, 0.0, 0.0, 0.0, 0.0, 0.0, 0.0, 0.0, 0.0, 0.0, 1.0, 0.0, 1.0, 0.0, 1.0, 0.0, 1.0, 0.0, 1.0, 0.125, 1.0, 0.125, 1.0, 0.0, 1.0, 0.375, 1.0, 0.5, 1.0, 0.5, 1.0, 0.375, 1.0, 0.75, 1.0, 0.875, 1.0, 0.875, 1.0, 0.75, 1.0, 0.875, 1.0, 1.0, 1.0, 1.0, 1.0, 0.875, 1.0, 0.0, 0.75, 0.0, 0.75, 0.0, 0.75, 0.0, 0.75, 0.0, 0.0, 0.0, 0.0, 0.0, 0.0, 0.0, 0.0, 0.0, 0.0, 0.0, 0.0, 0.0, 0.0, 0.0, 0.0, 1.0, 0.25, 1.0, 0.125, 1.0, 0.125, 1.0, 0.25, 0.5, 1.0, 0.625, 1.0, 0.625, 1.0, 0.5, 1.0, 0.0, 0.0, 0.0, 0.0, 0.0, 0.0, 0.0, 0.0, 0.0, 0.875, 0.0, 0.875, 0.0, 1.0, 0.0, 1.0, 0.125, 1.0, 0.125, 1.0, 0.25, 1.0, 0.25, 1.0, 1.0, 0.375, 1.0, 0.375, 1.0, 0.25, 1.0, 0.25, 0.5, 1.0, 0.5, 1.0, 0.625, 1.0, 0.625, 1.0, 0.0, 1.0, 0.0, 0.875, 0.0, 0.875, 0.0, 1.0, 1.0, 0.75, 1.0, 0.625, 1.0, 0.625, 1.0, 0.75, 1.0, 0.25, 1.0, 0.125, 1.0, 0.125, 1.0, 0.25, 1.0, 0.375, 1.0, 0.25, 1.0, 0.25, 1.0, 0.375, 0.75, 0.0, 0.625, 0.0, 0.625, 0.0, 0.75, 0.0, 0.375, 0.0, 0.25, 0.0, 0.25, 0.0, 0.375, 0.0, 1.0, 0.0, 0.875, 0.0, 0.875, 0.0, 1.0, 0.0, 0.0, 0.0, 0.0, 0.0, 0.0, 0.0, 0.0, 0.0, 0.0, 0.625, 0.0, 0.75, 0.0, 0.75, 0.0, 0.625, 0.0, 0.0, 0.0, 0.0, 0.0, 0.0, 0.0, 0.0, 0.0, 0.875, 0.0, 1.0, 0.0, 1.0, 0.0, 0.875, 0.75, 1.0, 0.875, 1.0, 0.875, 1.0, 0.75, 1.0, 0.125, 1.0, 0.25, 1.0, 0.25, 1.0, 0.125, 1.0, 0.5, 1.0, 0.625, 1.0, 0.625, 1.0, 0.5, 1.0, 0.0, 0.0, 0.0, 0.0, 0.0, 0.0, 0.0, 0.0, 0.0, 0.0, 1.0, 1.0, 1.0, 1.0, 1.0, 1.0, 0.0, 0.0, 0.0, 0.0, 0.0, 0.0, 0.0, 0.0, 0.0, 0.0, 0.0, 0.0, 0.0, 0.0, 0.0, 0.0, 0.0, 0.375, 0.0, 0.5, 0.0, 0.5, 0.0, 0.375, 1.0, 1.0, 1.0, 1.0, 1.0, 1.0, 1.0, 1.0, 0.0, 0.0, 0.0, 0.0, 0.0, 0.0, 0.0, 0.0, 0.375, 0.0, 0.25, 0.0, 0.25, 0.0, 0.375, 0.0, 0.75, 0.0, 0.75, 0.0, 0.75, 0.0, 0.75, 0.0, 1.0, 0.75, 1.0, 0.75, 1.0, 0.75, 1.0, 0.75, 0.0, 0.375, 0.0, 0.375, 0.0, 0.375, 0.0, 0.375, 0.0, 1.0, 0.0, 1.0, 0.0, 1.0, 0.0, 1.0, 0.0, 0.0, 0.0, 0.0, 0.0, 0.0, 0.0, 0.0, 0.0, 0.0, 0.0, 0.0, 0.0, 0.0, 0.0, 0.0, 0.0, 0.5, 0.0, 0.5, 0.0, 0.5, 0.0, 0.5, 0.25, 0.0, 0.25, 0.0, 0.25, 0.0, 0.25, 0.0, 0.0, 0.0, 0.0, 0.0, 0.0, 0.0, 0.0, 0.0, 0.0, 1.0, 0.0, 1.0, 0.0, 1.0, 0.0, 1.0, 0.0, 0.0, 0.0, 0.0, 0.0, 0.0, 0.0, 0.0, 1.0, 0.125, 1.0, 0.125, 1.0, 0.125, 1.0, 0.125, 0.0, 0.0, 0.0, 0.0, 0.0, 0.0, 0.0, 0.0, 0.0, 1.0, 0.0, 1.0, 0.0, 1.0, 0.0, 1.0, 0.0, 0.0, 0.0, 0.0, 0.0, 0.0, 0.0, 0.0, 0.0, 0.875, 0.0, 0.875, 0.0, 0.875, 0.0, 0.875, 0.875, 0.0, 0.875, 0.0, 0.875, 0.0, 0.875, 0.0, 0.0, 0.875, 0.0, 0.875, 0.0, 0.875, 0.0, 0.875, 1.0, 0.375, 1.0, 0.375, 1.0, 0.375, 1.0, 0.375, 1.0, 0.0, 0.875, 0.0, 0.875, 0.0, 1.0, 0.0, 0.0, 0.0, 0.0, 0.0, 0.0, 0.0, 0.0, 0.0, 0.0, 0.0, 0.0, 0.0, 0.0, 0.0, 0.0, 0.0, 0.0, 0.0, 0.0, 0.0, 0.0, 0.0, 0.0, 0.0, 0.0, 0.0, 0.0, 0.0, 0.0, 0.0, 0.0, 0.0, 0.0, 0.0, 0.0, 0.0, 0.0, 0.0, 0.0, 0.0, 1.0, 1.0, 1.0, 1.0, 1.0, 1.0, 1.0, 1.0, 0.0, 0.0, 0.0, 0.0, 0.0, 0.0, 0.0, 0.0, 1.0, 0.375, 1.0, 0.25, 1.0, 0.25, 1.0, 0.375, 1.0, 0.0, 1.0, 0.0, 1.0, 0.0, 1.0, 0.0, 0.0, 0.0, 0.0, 0.0, 0.0, 0.0, 0.0, 0.0, 0.0, 0.0, 0.0, 0.0, 0.0, 0.0, 0.0, 0.0, 0.0, 0.0, 0.0, 0.0, 0.0, 0.0, 0.0, 0.0, 0.75, 0.0, 0.625, 0.0, 0.625, 0.0, 0.75, 0.0, 1.0, 0.25, 1.0, 0.25, 1.0, 0.25, 1.0, 0.25, 0.0, 0.0, 0.0, 0.0, 0.0, 0.0, 0.0, 0.0, 1.0, 0.75, 1.0, 0.625, 1.0, 0.625, 1.0, 0.75, 1.0, 0.375, 1.0, 0.375, 1.0, 0.375, 1.0, 0.375, 0.0, 0.0, 0.0, 0.0, 0.0, 0.0, 0.0, 0.0, 0.0, 0.0, 0.0, 0.0, 0.0, 0.0, 0.0, 0.0, 0.0, 0.0, 0.0, 0.0, 0.0, 0.0, 0.0, 0.0, 0.875, 1.0, 0.875, 1.0, 0.875, 1.0, 0.875, 1.0, 0.125, 1.0, 0.25, 1.0, 0.25, 1.0, 0.125, 1.0, 0.0, 0.0, 0.0, 0.0, 0.0, 0.0, 0.0, 0.0, 0.125, 1.0, 0.125, 1.0, 0.125, 1.0, 0.125, 1.0, 0.0, 0.0, 0.0, 0.0, 0.0, 0.0, 0.0, 0.0])
me_plane.use_remesh_fix_poles = True
me_plane.use_remesh_preserve_attributes = False
me_plane.update()

# ---- objects
ob_plane = bpy.data.objects.new('Plane', me_plane)

# ---- transforms, parenting, visibility, modifiers, constraints
ob_plane.location = (0.0, 0.0, 0.0)

# ---- collection membership
col_collection.objects.link(ob_plane)

# ---- scene / render settings (as saved in the file)
scene.frame_start = 1; scene.frame_end = 250; scene.frame_set(1)
scene.render.engine = 'BLENDER_EEVEE_NEXT'
scene.cycles.sampling_pattern = 'TABULATED_SOBOL'
scene.cycles.use_light_tree = False
scene.view_settings.view_transform = 'Filmic'
bpy.context.view_layer.update()

# ---- added for rendering (the .blend has no active camera and no usable light): camera, sun
cam_auto = bpy.data.cameras.new('AutoCamera')
cam_auto.lens = 50.0
cam_auto.sensor_width = 36.0
cam_auto.clip_end = 1000.0
ob_auto_camera = bpy.data.objects.new('AutoCamera', cam_auto)
scene.collection.objects.link(ob_auto_camera)
ob_auto_camera.location = (28.7355, -34.4826, 25.55)
ob_auto_camera.rotation_euler = (1.09748, -7.21219e-08, 0.694738)
scene.camera = ob_auto_camera
light_auto_sun = bpy.data.lights.new('AutoSun', 'SUN')
light_auto_sun.energy = 3.0
light_auto_sun.angle = 0.0523599
ob_auto_sun = bpy.data.objects.new('AutoSun', light_auto_sun)
scene.collection.objects.link(ob_auto_sun)
ob_auto_sun.rotation_euler = (0.872665, 0.174533, 0.523599)
bpy.context.view_layer.update()
